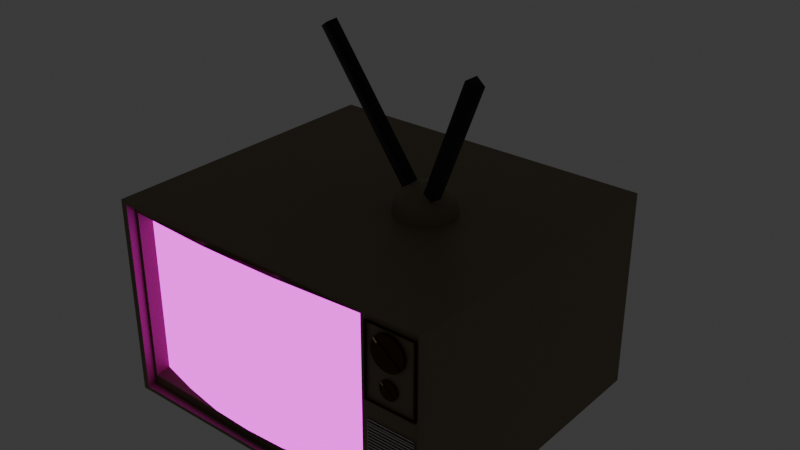 # Source: Tv.blend  (saved by Blender 5.1.30; exported with 4.5.12 LTS)
import bpy
from mathutils import Matrix  # noqa: F401  (used for matrix-valued properties, if any)

bpy.ops.wm.read_factory_settings(use_empty=True)
scene = bpy.context.scene
scene.name = 'Scene'

# ---- collections
col_collection = bpy.data.collections.new('Collection'); scene.collection.children.link(col_collection)

# ---- images (referenced by path relative to the original .blend; pixels are not part of the script)
import os
ASSET_DIR = os.environ.get("B2B_ASSET_DIR", "")  # directory of the original .blend (textures are referenced by path, not embedded)
HERE = os.path.dirname(os.path.abspath(__file__))  # packed textures are extracted next to this script under _unpacked/

def load_image(name, relpath, width, height, colorspace="sRGB"):
    """Load a texture the original file referenced (path relative to the .blend, or extracted next to this script)."""
    p = next((c for c in (os.path.join(HERE, relpath), os.path.join(ASSET_DIR, relpath)) if relpath and os.path.exists(c)), "")
    if p:
        img = bpy.data.images.load(p, check_existing=True)
        img.name = name
    else:  # same state as the original file: an image datablock whose file is absent (Cycles renders it pink)
        img = bpy.data.images.new(name, width, height)
        img.source = "FILE"
        img.filepath = "//" + (relpath or name)
    img.colorspace_settings.name = colorspace
    return img
img_mario_demo_mp4 = load_image('Mario_demo.mp4', '', 1024, 1024, 'sRGB')
img_mario_4_3_smaller_jpg = load_image('mario_4_3_smaller.jpg', 'References/mario_4_3_smaller.jpg', 1024, 1024, 'sRGB')
img_rgb_png = load_image('RGB.png', 'Assets/Textures/RGB.png', 1024, 1024, 'sRGB')

# ---- materials (node trees are filled in below, after node groups)
mat_tv_base = bpy.data.materials.new('tv_base')
mat_material_003 = bpy.data.materials.new('Material.003')
mat_buttons = bpy.data.materials.new('buttons')
mat_tv_srccen = bpy.data.materials.new('TV_srccen')
mat_button_lighter = bpy.data.materials.new('button_lighter')
mat_metal = bpy.data.materials.new('metal')
mat_black = bpy.data.materials.new('black')

# ---- node groups
ng_smooth_by_angle = bpy.data.node_groups.new('Smooth by Angle', 'GeometryNodeTree')
_s = ng_smooth_by_angle.interface.new_socket(name='Mesh', in_out='OUTPUT', socket_type='NodeSocketGeometry')
_s = ng_smooth_by_angle.interface.new_socket(name='Mesh', in_out='INPUT', socket_type='NodeSocketGeometry')
_s = ng_smooth_by_angle.interface.new_socket(name='Angle', in_out='INPUT', socket_type='NodeSocketFloat')
_s.subtype = 'ANGLE'
_s.default_value = 0.5236
_s.min_value = 0.0
_s.max_value = 3.142
_s.description = 'Maximum face angle for smooth edges'
_s = ng_smooth_by_angle.interface.new_socket(name='Ignore Sharpness', in_out='INPUT', socket_type='NodeSocketBool')
_s.force_non_field = True
ng_smooth_by_angle.is_modifier = True
_N = ng_smooth_by_angle.nodes; _L = ng_smooth_by_angle.links
n0 = _N.new('GeometryNodeSetShadeSmooth'); n0.name = 'Set Shade Smooth'; n0.location = (120, -80)
n0.domain = 'EDGE'
n1 = _N.new('GeometryNodeSetShadeSmooth'); n1.name = 'Set Shade Smooth.001'; n1.location = (300, -80)
n2 = _N.new('NodeGroupOutput'); n2.name = 'Group Output'; n2.location = (480, -80)
n3 = _N.new('GeometryNodeInputMeshEdgeAngle'); n3.name = 'Edge Angle'; n3.location = (-440, -240)
n4 = _N.new('NodeGroupInput'); n4.name = 'Group Input'; n4.location = (-80, -80)
n5 = _N.new('GeometryNodeInputEdgeSmooth'); n5.name = 'Is Edge Smooth'; n5.location = (-260, -120)
n6 = _N.new('GeometryNodeInputShadeSmooth'); n6.name = 'Is Shade Smooth'; n6.location = (-440, -397)
n7 = _N.new('FunctionNodeCompare'); n7.name = 'Compare'; n7.location = (-260, -260)
n7.operation = 'LESS_EQUAL'
n7.inputs[6].default_value = (0.0, 0.0, 0.0, 0.0)
n7.inputs[7].default_value = (0.0, 0.0, 0.0, 0.0)
n8 = _N.new('FunctionNodeBooleanMath'); n8.name = 'Boolean Math.001'; n8.location = (-80, -260)
n9 = _N.new('NodeGroupInput'); n9.name = 'Group Input.001'; n9.location = (-440, -329)
n10 = _N.new('NodeGroupInput'); n10.name = 'Group Input.002'; n10.location = (-259, -189)
n11 = _N.new('FunctionNodeBooleanMath'); n11.name = 'Boolean Math'; n11.location = (-80, -149)
n11.operation = 'OR'
n12 = _N.new('FunctionNodeBooleanMath'); n12.name = 'Boolean Math.002'; n12.location = (-260, -380)
n12.operation = 'OR'
n13 = _N.new('NodeGroupInput'); n13.name = 'Group Input.003'; n13.location = (-440, -460)
_L.new(n3.outputs[0], n7.inputs[0])
_L.new(n1.outputs[0], n2.inputs[0])
_L.new(n9.outputs[1], n7.inputs[1])
_L.new(n7.outputs[0], n8.inputs[0])
_L.new(n4.outputs[0], n0.inputs[0])
_L.new(n0.outputs[0], n1.inputs[0])
_L.new(n8.outputs[0], n0.inputs[2])
_L.new(n10.outputs[2], n11.inputs[1])
_L.new(n5.outputs[0], n11.inputs[0])
_L.new(n11.outputs[0], n0.inputs[1])
_L.new(n13.outputs[2], n12.inputs[1])
_L.new(n6.outputs[0], n12.inputs[0])
_L.new(n12.outputs[0], n8.inputs[1])
n2.is_active_output = True

# ---- material node trees
mat_tv_base.use_nodes = True; mat_tv_base.node_tree.nodes.clear()
_N = mat_tv_base.node_tree.nodes; _L = mat_tv_base.node_tree.links
n0 = _N.new('ShaderNodeBsdfPrincipled'); n0.name = 'Principled BSDF'; n0.location = (-200, 100)
n0.inputs[0].default_value = (0.1969, 0.1542, 0.091, 1.0)
n1 = _N.new('ShaderNodeOutputMaterial'); n1.name = 'Material Output'; n1.location = (200, 100)
_L.new(n0.outputs[0], n1.inputs[0])
n1.is_active_output = True
mat_material_003.use_nodes = True; mat_material_003.node_tree.nodes.clear()
_N = mat_material_003.node_tree.nodes; _L = mat_material_003.node_tree.links
n0 = _N.new('ShaderNodeBsdfPrincipled'); n0.name = 'Principled BSDF'; n0.location = (-200, 100)
n0.inputs[0].default_value = (0.06427, 0.06263, 0.06594, 1.0)
n1 = _N.new('ShaderNodeOutputMaterial'); n1.name = 'Material Output'; n1.location = (200, 100)
_L.new(n0.outputs[0], n1.inputs[0])
n1.is_active_output = True
mat_buttons.use_nodes = True; mat_buttons.node_tree.nodes.clear()
_N = mat_buttons.node_tree.nodes; _L = mat_buttons.node_tree.links
n0 = _N.new('ShaderNodeBsdfPrincipled'); n0.name = 'Principled BSDF'; n0.location = (-200, 100)
n0.inputs[0].default_value = (0.06301, 0.02843, 0.001518, 1.0)
n0.inputs[2].default_value = 1.0
n1 = _N.new('ShaderNodeOutputMaterial'); n1.name = 'Material Output'; n1.location = (200, 100)
_L.new(n0.outputs[0], n1.inputs[0])
n1.is_active_output = True
mat_tv_srccen.use_nodes = True; mat_tv_srccen.node_tree.nodes.clear()
_N = mat_tv_srccen.node_tree.nodes; _L = mat_tv_srccen.node_tree.links
n0 = _N.new('ShaderNodeOutputMaterial'); n0.name = 'Material Output'; n0.location = (1233, -50)
n1 = _N.new('ShaderNodeEmission'); n1.name = 'Emission'; n1.location = (1057, -102)
n1.inputs[1].default_value = 2.05
n2 = _N.new('ShaderNodeTexImage'); n2.name = 'Image Texture'; n2.location = (-19, 171)
n2.image = img_mario_demo_mp4
n3 = _N.new('ShaderNodeMapping'); n3.name = 'Mapping'; n3.location = (-263, 116)
n3.inputs[1].default_value = (-0.54, 0.06, 0.0)
n3.inputs[2].default_value = (0.0, 0.0, 1.571)
n3.inputs[3].default_value = (4.97, 4.54, 1.0)
n4 = _N.new('ShaderNodeTexCoord'); n4.name = 'Texture Coordinate'; n4.location = (-466, 103)
n5 = _N.new('ShaderNodeTexImage'); n5.name = 'Image Texture.001'; n5.location = (1023, 985)
n5.image = img_mario_4_3_smaller_jpg
n6 = _N.new('ShaderNodeTexImage'); n6.name = 'Image Texture.002'; n6.location = (1, -306)
n6.image = img_rgb_png
n7 = _N.new('ShaderNodeSeparateColor'); n7.name = 'Separate Color'; n7.location = (350, 98)
n8 = _N.new('ShaderNodeSeparateColor'); n8.name = 'Separate Color.001'; n8.location = (325, -310)
n9 = _N.new('ShaderNodeMath'); n9.name = 'Math'; n9.location = (581, 42)
n9.operation = 'MULTIPLY'
n10 = _N.new('ShaderNodeMath'); n10.name = 'Math.001'; n10.location = (578, -130)
n10.operation = 'MULTIPLY'
n11 = _N.new('ShaderNodeMath'); n11.name = 'Math.002'; n11.location = (588, -305)
n11.operation = 'MULTIPLY'
n12 = _N.new('ShaderNodeCombineColor'); n12.name = 'Combine Color'; n12.location = (802, -77)
n13 = _N.new('ShaderNodeMapping'); n13.name = 'Mapping.001'; n13.location = (-271, -300)
n13.inputs[1].default_value = (-0.25, 0.59, 0.0)
n13.inputs[2].default_value = (0.0, 0.0, 1.571)
n13.inputs[3].default_value = (1200.0, 500.0, 1.0)
n14 = _N.new('ShaderNodeTexCoord'); n14.name = 'Texture Coordinate.001'; n14.location = (-474, -313)
_L.new(n1.outputs[0], n0.inputs[0])
_L.new(n4.outputs[2], n3.inputs[0])
_L.new(n3.outputs[0], n2.inputs[0])
_L.new(n2.outputs[0], n7.inputs[0])
_L.new(n6.outputs[0], n8.inputs[0])
_L.new(n7.outputs[0], n9.inputs[0])
_L.new(n8.outputs[0], n9.inputs[1])
_L.new(n7.outputs[1], n10.inputs[0])
_L.new(n8.outputs[1], n10.inputs[1])
_L.new(n7.outputs[2], n11.inputs[0])
_L.new(n8.outputs[2], n11.inputs[1])
_L.new(n12.outputs[0], n1.inputs[0])
_L.new(n9.outputs[0], n12.inputs[0])
_L.new(n10.outputs[0], n12.inputs[1])
_L.new(n11.outputs[0], n12.inputs[2])
_L.new(n14.outputs[2], n13.inputs[0])
_L.new(n13.outputs[0], n6.inputs[0])
n0.is_active_output = True
mat_button_lighter.use_nodes = True; mat_button_lighter.node_tree.nodes.clear()
_N = mat_button_lighter.node_tree.nodes; _L = mat_button_lighter.node_tree.links
n0 = _N.new('ShaderNodeBsdfPrincipled'); n0.name = 'Principled BSDF'; n0.location = (-200, 100)
n0.inputs[0].default_value = (0.9032, 0.6698, 0.3553, 1.0)
n0.inputs[2].default_value = 1.0
n1 = _N.new('ShaderNodeOutputMaterial'); n1.name = 'Material Output'; n1.location = (200, 100)
_L.new(n0.outputs[0], n1.inputs[0])
n1.is_active_output = True
mat_metal.use_nodes = True; mat_metal.node_tree.nodes.clear()
_N = mat_metal.node_tree.nodes; _L = mat_metal.node_tree.links
n0 = _N.new('ShaderNodeBsdfPrincipled'); n0.name = 'Principled BSDF'; n0.location = (-200, 100)
n1 = _N.new('ShaderNodeOutputMaterial'); n1.name = 'Material Output'; n1.location = (200, 100)
_L.new(n0.outputs[0], n1.inputs[0])
n1.is_active_output = True
mat_black.use_nodes = True; mat_black.node_tree.nodes.clear()
_N = mat_black.node_tree.nodes; _L = mat_black.node_tree.links
n0 = _N.new('ShaderNodeBsdfPrincipled'); n0.name = 'Principled BSDF'; n0.location = (-200, 100)
n0.inputs[0].default_value = (0.0, 0.0, 0.0, 1.0)
n1 = _N.new('ShaderNodeOutputMaterial'); n1.name = 'Material Output'; n1.location = (200, 100)
_L.new(n0.outputs[0], n1.inputs[0])
n1.is_active_output = True

# ---- world
world_world = bpy.data.worlds.new('World'); scene.world = world_world
world_world.use_nodes = True; world_world.node_tree.nodes.clear()
_N = world_world.node_tree.nodes; _L = world_world.node_tree.links
n0 = _N.new('ShaderNodeOutputWorld'); n0.name = 'World Output'; n0.location = (200, 100)
n1 = _N.new('ShaderNodeBackground'); n1.name = 'Background'; n1.location = (-200, 100)
n1.inputs[0].default_value = (0.05088, 0.05088, 0.05088, 1.0)
_L.new(n1.outputs[0], n0.inputs[0])
n0.is_active_output = True
world_world.color = (0.05088, 0.05088, 0.05088)
world_world.sun_shadow_jitter_overblur = 0.0

# ---- meshes
me_cube_001 = bpy.data.meshes.new('Cube.001')
me_cube_001.from_pydata([(-0.9628, -1.0, -0.9628), (-0.9628, -1.0, 0.9628), (-0.8682, 0.8682, -1.0), (-0.7413, 1.0, 0.7413), (0.9628, -1.0, -0.9628), (0.9628, -1.0, 0.9628), (0.8682, 0.8682, -1.0), (0.7413, 1.0, 0.7413), (-0.8682, -0.8682, -1.0), (-1.0, -1.0, 1.0), (1.0, -1.0, 1.0), (0.8682, -0.8682, -1.0), (-0.945, -0.9412, -0.8629), (-0.945, -0.9412, 0.8629), (0.592, -0.9412, 0.8629), (0.592, -0.9412, -0.8629), (-0.9628, -0.9412, -0.9628), (-0.9628, -0.9412, 0.9628), (0.9628, -0.9412, 0.9628), (0.9628, -0.9412, -0.9628), (-0.9319, -0.8515, -0.8283), (-0.9319, -0.8515, 0.7939), (0.5542, -0.8515, 0.7939), (0.5542, -0.8515, -0.8283), (0.6211, -0.9532, 0.8383), (0.9138, -0.9532, 0.8383), (0.9138, -0.9532, 0.1132), (0.6169, -0.9532, 0.1132), (0.9051, -0.9532, 0.1218), (0.6256, -0.9532, 0.1218), (0.9051, -0.9532, 0.8297), (0.6297, -0.9532, 0.8297), (0.9051, -0.9571, 0.1218), (0.6256, -0.9571, 0.1218), (0.9051, -0.9571, 0.8297), (0.6297, -0.9571, 0.8297), (0.9138, -0.9571, 0.1132), (0.6169, -0.9571, 0.1132), (0.9138, -0.9571, 0.8383), (0.6211, -0.9571, 0.8383), (0.9051, -0.9434, 0.1218), (0.6256, -0.9434, 0.1218), (0.9051, -0.9434, 0.8297), (0.6297, -0.9434, 0.8297), (0.9138, -0.9434, 0.1132), (0.6169, -0.9434, 0.1132), (0.9138, -0.9434, 0.8383), (0.6211, -0.9434, 0.8383), (-0.7413, 1.0, -0.7413), (-1.0, -1.0, -1.0), (0.7413, 1.0, -0.7413), (1.0, -1.0, -1.0), (-0.8682, 0.8682, -1.017), (-0.5693, 0.5693, -1.316), (-0.858, 0.858, -1.095), (-0.7188, 0.7188, -1.276), (-0.6467, 0.6467, -1.306), (-0.5693, -0.5693, -1.316), (-0.8682, -0.8682, -1.017), (-0.6467, -0.6467, -1.306), (-0.7188, -0.7188, -1.276), (-0.858, -0.858, -1.095), (0.8682, 0.8682, -1.017), (0.5693, 0.5693, -1.316), (0.858, 0.858, -1.095), (0.7188, 0.7188, -1.276), (0.6467, 0.6467, -1.306), (0.8682, -0.8682, -1.017), (0.5693, -0.5693, -1.316), (0.858, -0.858, -1.095), (0.7188, -0.7188, -1.276), (0.6467, -0.6467, -1.306), (-1.0, 1.0, 1.0), (-1.0, 1.0, -1.0), (1.0, 1.0, -1.0), (1.0, 1.0, 1.0), (-0.7413, 0.9946, 0.7413), (-0.3838, 1.352, 0.3838), (-0.7291, 1.087, 0.7291), (-0.6934, 1.173, 0.6934), (-0.6366, 1.247, 0.6366), (-0.5626, 1.304, 0.5626), (-0.4763, 1.34, 0.4763), (-0.3838, 1.352, -0.3838), (-0.7413, 0.9946, -0.7413), (-0.4763, 1.34, -0.4763), (-0.5626, 1.304, -0.5626), (-0.6366, 1.247, -0.6366), (-0.6934, 1.173, -0.6934), (-0.7291, 1.087, -0.7291), (0.3838, 1.352, -0.3838), (0.7413, 0.9946, -0.7413), (0.4763, 1.34, -0.4763), (0.5626, 1.304, -0.5626), (0.6366, 1.247, -0.6366), (0.6934, 1.173, -0.6934), (0.7291, 1.087, -0.7291), (0.7413, 0.9946, 0.7413), (0.3838, 1.352, 0.3838), (0.7291, 1.087, 0.7291), (0.6934, 1.173, 0.6934), (0.6366, 1.247, 0.6366), (0.5626, 1.304, 0.5626), (0.4763, 1.34, 0.4763), (-0.9319, -0.8515, 0.0), (0.5542, -0.8515, 0.0), (-0.1889, -0.9674, -0.8521), (-0.1889, -0.9674, 0.8529), (-0.1889, -0.9674, 0.0), (-0.4365, -0.9594, 0.8451), (-0.6842, -0.9161, 0.8313), (-0.6842, -0.9161, -0.8372), (-0.4365, -0.9594, -0.8465), (-0.4365, -0.9594, 0.0), (-0.6842, -0.9161, 0.0), (0.05881, -0.9594, -0.8465), (0.3065, -0.9161, -0.8372), (0.3065, -0.9161, 0.8313), (0.05881, -0.9594, 0.8451), (0.3065, -0.9161, 0.0), (0.05881, -0.9594, 0.0)], [], [(49, 9, 72, 73), (74, 75, 10, 51), (5, 1, 17, 18), (75, 72, 9, 10), (0, 1, 9, 49), (5, 4, 51, 10), (4, 0, 49, 51), (1, 5, 10, 9), (12, 15, 23, 116, 115, 106, 112, 111, 20), (4, 5, 18, 19), (0, 4, 19, 16), (1, 0, 16, 17), (12, 13, 17, 16), (14, 15, 19, 18), (15, 12, 16, 19), (13, 14, 18, 17), (114, 110, 21, 104), (13, 12, 20, 104, 21), (14, 13, 21, 110, 109, 107, 118, 117, 22), (15, 14, 22, 105, 23), (29, 28, 40, 41), (30, 31, 43, 42), (26, 27, 45, 44), (24, 25, 46, 47), (32, 33, 37, 36), (34, 32, 36, 38), (35, 34, 38, 39), (33, 35, 39, 37), (24, 27, 37, 39), (26, 25, 38, 36), (29, 31, 35, 33), (30, 28, 32, 34), (25, 24, 39, 38), (27, 26, 36, 37), (31, 30, 34, 35), (28, 29, 33, 32), (40, 44, 45, 41), (42, 46, 44, 40), (43, 47, 46, 42), (41, 45, 47, 43), (27, 24, 47, 45), (25, 26, 44, 46), (31, 29, 41, 43), (28, 30, 42, 40), (2, 8, 49, 73), (6, 2, 73, 74), (11, 6, 74, 51), (8, 11, 51, 49), (53, 57, 59, 56), (56, 59, 60, 55), (54, 61, 58, 52), (63, 53, 56, 66), (66, 56, 55, 65), (64, 54, 52, 62), (68, 63, 66, 71), (71, 66, 65, 70), (61, 54, 55, 60), (69, 64, 62, 67), (57, 68, 71, 59), (59, 71, 70, 60), (64, 69, 70, 65), (69, 61, 60, 70), (54, 64, 65, 55), (61, 69, 67, 58), (8, 2, 52, 58), (53, 63, 68, 57), (2, 6, 62, 52), (11, 8, 58, 67), (6, 11, 67, 62), (3, 48, 73, 72), (48, 50, 74, 73), (7, 3, 72, 75), (50, 7, 75, 74), (77, 83, 85, 82), (82, 85, 86, 81), (81, 86, 87, 80), (80, 87, 88, 79), (79, 88, 89, 78), (78, 89, 84, 76), (91, 84, 89, 96), (96, 89, 88, 95), (95, 88, 87, 94), (94, 87, 86, 93), (93, 86, 85, 92), (92, 85, 83, 90), (76, 97, 99, 78), (78, 99, 100, 79), (79, 100, 101, 80), (80, 101, 102, 81), (81, 102, 103, 82), (82, 103, 98, 77), (97, 91, 96, 99), (99, 96, 95, 100), (100, 95, 94, 101), (101, 94, 93, 102), (102, 93, 92, 103), (103, 92, 90, 98), (48, 3, 76, 84), (83, 77, 98, 90), (3, 7, 97, 76), (50, 48, 84, 91), (7, 50, 91, 97), (111, 114, 104, 20), (115, 120, 108, 106), (120, 118, 107, 108), (106, 108, 113, 112), (112, 113, 114, 111), (108, 107, 109, 113), (113, 109, 110, 114), (105, 22, 117, 119), (119, 117, 118, 120), (23, 105, 119, 116), (116, 119, 120, 115)])
me_cube_001.polygons.foreach_set('use_smooth', [True] * 113)
me_cube_001.polygons.foreach_set('material_index', [0, 0, 0, 0, 0, 0, 0, 0, 0, 0, 0, 0, 0, 0, 0, 0, 3, 0, 0, 0, 2, 2, 2, 2, 2, 2, 2, 2, 2, 2, 2, 2, 2, 2, 2, 2, 2, 2, 2, 2, 2, 2, 2, 2, 0, 0, 0, 0, 1, 1, 1, 1, 1, 1, 1, 1, 1, 1, 1, 1, 1, 1, 1, 1, 1, 1, 1, 1, 1, 0, 0, 0, 0, 0, 0, 0, 0, 0, 0, 0, 0, 0, 0, 0, 0, 0, 0, 0, 0, 0, 0, 0, 0, 0, 0, 0, 0, 0, 0, 0, 0, 0, 3, 3, 3, 3, 3, 3, 3, 3, 3, 3, 3])
_uv = me_cube_001.uv_layers.new(name='UVMap')
_uv.uv.foreach_set('vector', [0.375, 0.0, 0.625, 0.0, 0.625, 0.25, 0.375, 0.25, 0.375, 0.5, 0.625, 0.5, 0.625, 0.75, 0.375, 0.75, 0.6203, 0.7547, 0.6203, 0.9953, 0.6203, 0.9953, 0.6203, 0.7547, 0.625, 0.5, 0.875, 0.5, 0.875, 0.75, 0.625, 0.75, 0.3797, 0.9953, 0.6203, 0.9953, 0.625, 1.0, 0.375, 1.0, 0.6203, 0.7547, 0.3797, 0.7547, 0.375, 0.75, 0.625, 0.75, 0.3797, 0.7547, 0.3797, 0.9953, 0.375, 1.0, 0.375, 0.75, 0.6203, 0.9953, 0.6203, 0.7547, 0.625, 0.75, 0.625, 1.0, 0.3921, 0.9829, 0.3921, 0.7671, 0.3921, 0.7671, 0.3921, 0.8031, 0.3921, 0.839, 0.3921, 0.875, 0.3921, 0.911, 0.3921, 0.9469, 0.3921, 0.9829, 0.3797, 0.7547, 0.6203, 0.7547, 0.6203, 0.7547, 0.3797, 0.7547, 0.3797, 0.9953, 0.3797, 0.7547, 0.3797, 0.7547, 0.3797, 0.9953, 0.6203, 0.9953, 0.3797, 0.9953, 0.3797, 0.9953, 0.6203, 0.9953, 0.3921, 0.9829, 0.6079, 0.9829, 0.6203, 0.9953, 0.3797, 0.9953, 0.6079, 0.7671, 0.3921, 0.7671, 0.3797, 0.7547, 0.6203, 0.7547, 0.3921, 0.7671, 0.3921, 0.9829, 0.3797, 0.9953, 0.3797, 0.7547, 0.6079, 0.9829, 0.6079, 0.7671, 0.6203, 0.7547, 0.6203, 0.9953, 0.5, 0.9469, 0.6079, 0.9469, 0.6079, 0.9829, 0.5, 0.9829, 0.6079, 0.9829, 0.3921, 0.9829, 0.3921, 0.9829, 0.5, 0.9829, 0.6079, 0.9829, 0.6079, 0.7671, 0.6079, 0.9829, 0.6079, 0.9829, 0.6079, 0.9469, 0.6079, 0.911, 0.6079, 0.875, 0.6079, 0.839, 0.6079, 0.8031, 0.6079, 0.7671, 0.3921, 0.7671, 0.6079, 0.7671, 0.6079, 0.7671, 0.5, 0.7671, 0.3921, 0.7671, 0.0, 0.0, 0.0, 0.0, 0.0, 0.0, 0.0, 0.0, 0.0, 0.0, 0.0, 0.0, 0.0, 0.0, 0.0, 0.0, 0.0, 0.0, 0.0, 0.0, 0.0, 0.0, 0.0, 0.0, 0.0, 0.0, 0.0, 0.0, 0.0, 0.0, 0.0, 0.0, 0.0, 0.0, 0.0, 0.0, 0.0, 0.0, 0.0, 0.0, 0.0, 0.0, 0.0, 0.0, 0.0, 0.0, 0.0, 0.0, 0.0, 0.0, 0.0, 0.0, 0.0, 0.0, 0.0, 0.0, 0.0, 0.0, 0.0, 0.0, 0.0, 0.0, 0.0, 0.0, 0.0, 0.0, 0.0, 0.0, 0.0, 0.0, 0.0, 0.0, 0.0, 0.0, 0.0, 0.0, 0.0, 0.0, 0.0, 0.0, 0.0, 0.0, 0.0, 0.0, 0.0, 0.0, 0.0, 0.0, 0.0, 0.0, 0.0, 0.0, 0.0, 0.0, 0.0, 0.0, 0.0, 0.0, 0.0, 0.0, 0.0, 0.0, 0.0, 0.0, 0.0, 0.0, 0.0, 0.0, 0.0, 0.0, 0.0, 0.0, 0.0, 0.0, 0.0, 0.0, 0.0, 0.0, 0.0, 0.0, 0.0, 0.0, 0.0, 0.0, 0.0, 0.0, 0.0, 0.0, 0.0, 0.0, 0.0, 0.0, 0.0, 0.0, 0.0, 0.0, 0.0, 0.0, 0.0, 0.0, 0.0, 0.0, 0.0, 0.0, 0.0, 0.0, 0.0, 0.0, 0.0, 0.0, 0.0, 0.0, 0.0, 0.0, 0.0, 0.0, 0.0, 0.0, 0.0, 0.0, 0.0, 0.0, 0.0, 0.0, 0.0, 0.0, 0.0, 0.0, 0.0, 0.0, 0.0, 0.0, 0.0, 0.0, 0.0, 0.0, 0.0, 0.0, 0.0, 0.0, 0.0, 0.0, 0.0, 0.0, 0.0, 0.0, 0.0, 0.0, 0.0, 0.0, 0.0, 0.0, 0.1367, 0.5117, 0.1367, 0.7383, 0.125, 0.75, 0.125, 0.5, 0.3633, 0.5117, 0.1367, 0.5117, 0.125, 0.5, 0.375, 0.5, 0.3633, 0.7383, 0.3633, 0.5117, 0.375, 0.5, 0.375, 0.75, 0.1367, 0.7383, 0.3633, 0.7383, 0.375, 0.75, 0.125, 0.75, 0.1757, 0.5507, 0.1757, 0.6993, 0.1656, 0.7094, 0.1656, 0.5406, 0.1656, 0.5406, 0.1656, 0.7094, 0.1562, 0.7188, 0.1562, 0.5312, 0.1373, 0.5123, 0.1373, 0.7377, 0.1367, 0.7383, 0.1367, 0.5117, 0.3243, 0.5507, 0.1757, 0.5507, 0.1656, 0.5406, 0.3344, 0.5406, 0.3344, 0.5406, 0.1656, 0.5406, 0.1562, 0.5312, 0.3438, 0.5312, 0.3627, 0.5123, 0.1373, 0.5123, 0.1367, 0.5117, 0.3633, 0.5117, 0.3243, 0.6993, 0.3243, 0.5507, 0.3344, 0.5406, 0.3344, 0.7094, 0.3344, 0.7094, 0.3344, 0.5406, 0.3438, 0.5312, 0.3438, 0.7188, 0.1373, 0.7377, 0.1373, 0.5123, 0.1562, 0.5312, 0.1562, 0.7188, 0.3627, 0.7377, 0.3627, 0.5123, 0.3633, 0.5117, 0.3633, 0.7383, 0.1757, 0.6993, 0.3243, 0.6993, 0.3344, 0.7094, 0.1656, 0.7094, 0.1656, 0.7094, 0.3344, 0.7094, 0.3438, 0.7188, 0.1562, 0.7188, 0.3627, 0.5123, 0.3627, 0.7377, 0.3438, 0.7188, 0.3438, 0.5312, 0.3627, 0.7377, 0.1373, 0.7377, 0.1562, 0.7188, 0.3438, 0.7188, 0.1373, 0.5123, 0.3627, 0.5123, 0.3438, 0.5312, 0.1562, 0.5312, 0.1373, 0.7377, 0.3627, 0.7377, 0.3633, 0.7383, 0.1367, 0.7383, 0.1367, 0.7383, 0.1367, 0.5117, 0.1367, 0.5117, 0.1367, 0.7383, 0.1757, 0.5507, 0.3243, 0.5507, 0.3243, 0.6993, 0.1757, 0.6993, 0.1367, 0.5117, 0.3633, 0.5117, 0.3633, 0.5117, 0.1367, 0.5117, 0.3633, 0.7383, 0.1367, 0.7383, 0.1367, 0.7383, 0.3633, 0.7383, 0.3633, 0.5117, 0.3633, 0.7383, 0.3633, 0.7383, 0.3633, 0.5117, 0.5927, 0.2823, 0.4073, 0.2823, 0.375, 0.25, 0.625, 0.25, 0.4073, 0.2823, 0.4073, 0.4677, 0.375, 0.5, 0.375, 0.25, 0.5927, 0.4677, 0.5927, 0.2823, 0.625, 0.25, 0.625, 0.5, 0.4073, 0.4677, 0.5927, 0.4677, 0.625, 0.5, 0.375, 0.5, 0.548, 0.327, 0.452, 0.327, 0.4405, 0.3155, 0.5595, 0.3155, 0.5595, 0.3155, 0.4405, 0.3155, 0.4297, 0.3047, 0.5703, 0.3047, 0.5703, 0.3047, 0.4297, 0.3047, 0.4139, 0.2889, 0.5861, 0.2889, 0.5861, 0.2889, 0.4139, 0.2889, 0.4103, 0.2853, 0.5897, 0.2853, 0.5897, 0.2853, 0.4103, 0.2853, 0.4081, 0.2831, 0.5919, 0.2831, 0.5919, 0.2831, 0.4081, 0.2831, 0.4073, 0.2823, 0.5927, 0.2823, 0.4073, 0.4677, 0.4073, 0.2823, 0.4081, 0.2831, 0.4081, 0.4669, 0.4081, 0.4669, 0.4081, 0.2831, 0.4103, 0.2853, 0.4103, 0.4647, 0.4103, 0.4647, 0.4103, 0.2853, 0.4139, 0.2889, 0.4139, 0.4611, 0.4139, 0.4611, 0.4139, 0.2889, 0.4297, 0.3047, 0.4297, 0.4453, 0.4297, 0.4453, 0.4297, 0.3047, 0.4405, 0.3155, 0.4405, 0.4345, 0.4405, 0.4345, 0.4405, 0.3155, 0.452, 0.327, 0.452, 0.423, 0.5927, 0.2823, 0.5927, 0.4677, 0.5919, 0.4669, 0.5919, 0.2831, 0.5919, 0.2831, 0.5919, 0.4669, 0.5897, 0.4647, 0.5897, 0.2853, 0.5897, 0.2853, 0.5897, 0.4647, 0.5861, 0.4611, 0.5861, 0.2889, 0.5861, 0.2889, 0.5861, 0.4611, 0.5703, 0.4453, 0.5703, 0.3047, 0.5703, 0.3047, 0.5703, 0.4453, 0.5595, 0.4345, 0.5595, 0.3155, 0.5595, 0.3155, 0.5595, 0.4345, 0.548, 0.423, 0.548, 0.327, 0.5927, 0.4677, 0.4073, 0.4677, 0.4081, 0.4669, 0.5919, 0.4669, 0.5919, 0.4669, 0.4081, 0.4669, 0.4103, 0.4647, 0.5897, 0.4647, 0.5897, 0.4647, 0.4103, 0.4647, 0.4139, 0.4611, 0.5861, 0.4611, 0.5861, 0.4611, 0.4139, 0.4611, 0.4297, 0.4453, 0.5703, 0.4453, 0.5703, 0.4453, 0.4297, 0.4453, 0.4405, 0.4345, 0.5595, 0.4345, 0.5595, 0.4345, 0.4405, 0.4345, 0.452, 0.423, 0.548, 0.423, 0.4073, 0.2823, 0.5927, 0.2823, 0.5927, 0.2823, 0.4073, 0.2823, 0.452, 0.327, 0.548, 0.327, 0.548, 0.423, 0.452, 0.423, 0.5927, 0.2823, 0.5927, 0.4677, 0.5927, 0.4677, 0.5927, 0.2823, 0.4073, 0.4677, 0.4073, 0.2823, 0.4073, 0.2823, 0.4073, 0.4677, 0.5927, 0.4677, 0.4073, 0.4677, 0.4073, 0.4677, 0.5927, 0.4677, 0.3921, 0.9469, 0.5, 0.9469, 0.5, 0.9829, 0.3921, 0.9829, 0.3921, 0.839, 0.5, 0.839, 0.5, 0.875, 0.3921, 0.875, 0.5, 0.839, 0.6079, 0.839, 0.6079, 0.875, 0.5, 0.875, 0.3921, 0.875, 0.5, 0.875, 0.5, 0.911, 0.3921, 0.911, 0.3921, 0.911, 0.5, 0.911, 0.5, 0.9469, 0.3921, 0.9469, 0.5, 0.875, 0.6079, 0.875, 0.6079, 0.911, 0.5, 0.911, 0.5, 0.911, 0.6079, 0.911, 0.6079, 0.9469, 0.5, 0.9469, 0.5, 0.7671, 0.6079, 0.7671, 0.6079, 0.8031, 0.5, 0.8031, 0.5, 0.8031, 0.6079, 0.8031, 0.6079, 0.839, 0.5, 0.839, 0.3921, 0.7671, 0.5, 0.7671, 0.5, 0.8031, 0.3921, 0.8031, 0.3921, 0.8031, 0.5, 0.8031, 0.5, 0.839, 0.3921, 0.839])
me_cube_001.materials.append(mat_tv_base)
me_cube_001.materials.append(mat_material_003)
me_cube_001.materials.append(mat_buttons)
me_cube_001.materials.append(mat_tv_srccen)
me_cube_001.update()
me_circle = bpy.data.meshes.new('Circle')
me_circle.from_pydata([(0.0, 1.0, 0.0), (-0.1951, 0.9808, 0.0), (-0.3827, 0.9239, 0.0), (-0.5556, 0.8315, 0.0), (-0.7071, 0.7071, 0.0), (-0.8315, 0.5556, 0.0), (-0.9239, 0.3827, 0.0), (-0.9808, 0.1951, 0.0), (-1.0, 0.0, 0.0), (-0.9808, -0.1951, 0.0), (-0.9239, -0.3827, 0.0), (-0.8315, -0.5556, 0.0), (-0.7071, -0.7071, 0.0), (-0.5556, -0.8315, 0.0), (-0.3827, -0.9239, 0.0), (-0.1951, -0.9808, 0.0), (0.0, -1.0, 0.0), (0.1951, -0.9808, 0.0), (0.3827, -0.9239, 0.0), (0.5556, -0.8315, 0.0), (0.7071, -0.7071, 0.0), (0.8315, -0.5556, 0.0), (0.9239, -0.3827, 0.0), (0.9808, -0.1951, 0.0), (1.0, 0.0, 0.0), (0.9808, 0.1951, 0.0), (0.9239, 0.3827, 0.0), (0.8315, 0.5556, 0.0), (0.7071, 0.7071, 0.0), (0.5556, 0.8315, 0.0), (0.3827, 0.9239, 0.0), (0.1951, 0.9808, 0.0), (-0.1951, 0.9808, 0.1618), (0.0, 1.0, 0.1618), (-0.3827, 0.9239, 0.1618), (-0.5556, 0.8315, 0.1618), (-0.7071, 0.7071, 0.1618), (-0.8315, 0.5556, 0.1618), (-0.9239, 0.3827, 0.1618), (-0.9808, 0.1951, 0.1618), (-1.0, -4.441e-16, 0.1618), (-0.9808, -0.1951, 0.1618), (-0.9239, -0.3827, 0.1618), (-0.8315, -0.5556, 0.1618), (-0.7071, -0.7071, 0.1618), (-0.5556, -0.8315, 0.1618), (-0.3827, -0.9239, 0.1618), (-0.1951, -0.9808, 0.1618), (0.0, -1.0, 0.1618), (0.1951, -0.9808, 0.1618), (0.3827, -0.9239, 0.1618), (0.5556, -0.8315, 0.1618), (0.7071, -0.7071, 0.1618), (0.8315, -0.5556, 0.1618), (0.9239, -0.3827, 0.1618), (0.9808, -0.1951, 0.1618), (1.0, -4.441e-16, 0.1618), (0.9808, 0.1951, 0.1618), (0.9239, 0.3827, 0.1618), (0.8315, 0.5556, 0.1618), (0.7071, 0.7071, 0.1618), (0.5556, 0.8315, 0.1618), (0.3827, 0.9239, 0.1618), (0.1951, 0.9808, 0.1618), (-0.6625, 0.6129, 0.2382), (-0.7071, 0.7071, 0.1922), (-0.6657, 0.6453, 0.232), (-0.6778, 0.6741, 0.2152), (-0.8315, 0.5556, 0.1922), (-0.7284, 0.5326, 0.2382), (-0.7944, 0.5321, 0.2152), (-0.7608, 0.5294, 0.232), (0.7007, -0.6423, 0.2382), (0.7071, -0.7071, 0.1922), (0.7039, -0.6747, 0.232), (0.7063, -0.6984, 0.2152), (0.8315, -0.5556, 0.1922), (0.7667, -0.562, 0.2382), (0.8228, -0.5564, 0.2152), (0.7991, -0.5588, 0.232), (-0.6613, 0.4159, 0.1618), (-0.537, 0.5675, 0.1618), (-0.6613, 0.4159, 0.1922), (-0.6284, 0.396, 0.2152), (-0.5989, 0.3962, 0.232), (-0.5704, 0.4026, 0.2382), (-0.5044, 0.483, 0.2382), (-0.5037, 0.5122, 0.232), (-0.5119, 0.538, 0.2152), (-0.537, 0.5675, 0.1922), (-0.7068, 0.6369, 0.2173), (-0.7609, 0.5746, 0.2151), (-0.6803, 0.6275, 0.232), (-0.7467, 0.5466, 0.232), (-0.747, 0.6585, 0.1922), (-0.7879, 0.6087, 0.1922)], [], [(1, 0, 31, 30, 29, 28, 27, 26, 25, 24, 23, 22, 21, 20, 19, 18, 17, 16, 15, 14, 13, 12, 11, 10, 9, 8, 7, 6, 5, 4, 3, 2), (32, 34, 35, 36, 37, 38, 39, 40, 41, 42, 43, 44, 45, 46, 47, 48, 49, 50, 51, 52, 53, 54, 55, 56, 57, 58, 59, 60, 61, 62, 63, 33), (20, 21, 53, 52), (7, 8, 40, 39), (21, 22, 54, 53), (8, 9, 41, 40), (22, 23, 55, 54), (9, 10, 42, 41), (23, 24, 56, 55), (10, 11, 43, 42), (24, 25, 57, 56), (11, 12, 44, 43), (25, 26, 58, 57), (12, 13, 45, 44), (26, 27, 59, 58), (13, 14, 46, 45), (0, 1, 32, 33), (27, 28, 60, 59), (14, 15, 47, 46), (1, 2, 34, 32), (28, 29, 61, 60), (15, 16, 48, 47), (2, 3, 35, 34), (29, 30, 62, 61), (16, 17, 49, 48), (3, 4, 36, 35), (30, 31, 63, 62), (17, 18, 50, 49), (4, 5, 37, 36), (31, 0, 33, 63), (18, 19, 51, 50), (5, 6, 38, 37), (19, 20, 52, 51), (6, 7, 39, 38), (69, 64, 92, 93), (71, 93, 91, 70), (70, 91, 95, 68), (77, 72, 74, 79), (79, 74, 75, 78), (78, 75, 73, 76), (82, 73, 75, 83), (83, 75, 74, 84), (84, 74, 72, 85), (86, 77, 79, 87), (87, 79, 78, 88), (88, 78, 76, 89), (85, 72, 77, 86), (81, 36, 65, 89), (36, 37, 68, 95, 94, 65), (80, 52, 73, 82), (52, 53, 76, 73), (37, 80, 82, 68), (53, 81, 89, 76), (69, 85, 86, 64), (67, 88, 89, 65), (66, 87, 88, 67), (64, 86, 87, 66), (71, 84, 85, 69), (70, 83, 84, 71), (68, 82, 83, 70), (93, 71, 69), (92, 64, 66), (91, 93, 92, 90), (90, 92, 66, 67), (95, 91, 90, 94), (94, 90, 67, 65)])
me_circle.polygons.foreach_set('material_index', [0, 0, 0, 0, 0, 0, 0, 0, 0, 0, 0, 0, 0, 0, 0, 0, 0, 0, 0, 0, 0, 0, 0, 0, 0, 0, 0, 0, 0, 0, 0, 0, 0, 0, 1, 0, 0, 0, 0, 0, 0, 0, 0, 0, 0, 0, 0, 0, 0, 0, 0, 0, 0, 1, 0, 0, 0, 0, 0, 0, 0, 0, 1, 0, 1, 0])
_uv = me_circle.uv_layers.new(name='UVMap')
_uv.uv.foreach_set('vector', [0.0, 0.0, 0.0, 0.0, 0.0, 0.0, 0.0, 0.0, 0.0, 0.0, 0.0, 0.0, 0.0, 0.0, 0.0, 0.0, 0.0, 0.0, 0.0, 0.0, 0.0, 0.0, 0.0, 0.0, 0.0, 0.0, 0.0, 0.0, 0.0, 0.0, 0.0, 0.0, 0.0, 0.0, 0.0, 0.0, 0.0, 0.0, 0.0, 0.0, 0.0, 0.0, 0.0, 0.0, 0.0, 0.0, 0.0, 0.0, 0.0, 0.0, 0.0, 0.0, 0.0, 0.0, 0.0, 0.0, 0.0, 0.0, 0.0, 0.0, 0.0, 0.0, 0.0, 0.0, 0.0, 0.0, 0.0, 0.0, 0.0, 0.0, 0.0, 0.0, 0.0, 0.0, 0.0, 0.0, 0.0, 0.0, 0.0, 0.0, 0.0, 0.0, 0.0, 0.0, 0.0, 0.0, 0.0, 0.0, 0.0, 0.0, 0.0, 0.0, 0.0, 0.0, 0.0, 0.0, 0.0, 0.0, 0.0, 0.0, 0.0, 0.0, 0.0, 0.0, 0.0, 0.0, 0.0, 0.0, 0.0, 0.0, 0.0, 0.0, 0.0, 0.0, 0.0, 0.0, 0.0, 0.0, 0.0, 0.0, 0.0, 0.0, 0.0, 0.0, 0.0, 0.0, 0.0, 0.0, 0.0, 0.0, 0.0, 0.0, 0.0, 0.0, 0.0, 0.0, 0.0, 0.0, 0.0, 0.0, 0.0, 0.0, 0.0, 0.0, 0.0, 0.0, 0.0, 0.0, 0.0, 0.0, 0.0, 0.0, 0.0, 0.0, 0.0, 0.0, 0.0, 0.0, 0.0, 0.0, 0.0, 0.0, 0.0, 0.0, 0.0, 0.0, 0.0, 0.0, 0.0, 0.0, 0.0, 0.0, 0.0, 0.0, 0.0, 0.0, 0.0, 0.0, 0.0, 0.0, 0.0, 0.0, 0.0, 0.0, 0.0, 0.0, 0.0, 0.0, 0.0, 0.0, 0.0, 0.0, 0.0, 0.0, 0.0, 0.0, 0.0, 0.0, 0.0, 0.0, 0.0, 0.0, 0.0, 0.0, 0.0, 0.0, 0.0, 0.0, 0.0, 0.0, 0.0, 0.0, 0.0, 0.0, 0.0, 0.0, 0.0, 0.0, 0.0, 0.0, 0.0, 0.0, 0.0, 0.0, 0.0, 0.0, 0.0, 0.0, 0.0, 0.0, 0.0, 0.0, 0.0, 0.0, 0.0, 0.0, 0.0, 0.0, 0.0, 0.0, 0.0, 0.0, 0.0, 0.0, 0.0, 0.0, 0.0, 0.0, 0.0, 0.0, 0.0, 0.0, 0.0, 0.0, 0.0, 0.0, 0.0, 0.0, 0.0, 0.0, 0.0, 0.0, 0.0, 0.0, 0.0, 0.0, 0.0, 0.0, 0.0, 0.0, 0.0, 0.0, 0.0, 0.0, 0.0, 0.0, 0.0, 0.0, 0.0, 0.0, 0.0, 0.0, 0.0, 0.0, 0.0, 0.0, 0.0, 0.0, 0.0, 0.0, 0.0, 0.0, 0.0, 0.0, 0.0, 0.0, 0.0, 0.0, 0.0, 0.0, 0.0, 0.0, 0.0, 0.0, 0.0, 0.0, 0.0, 0.0, 0.0, 0.0, 0.0, 0.0, 0.0, 0.0, 0.0, 0.0, 0.0, 0.0, 0.0, 0.0, 0.0, 0.0, 0.0, 0.0, 0.0, 0.0, 0.0, 0.0, 0.0, 0.0, 0.0, 0.0, 0.0, 0.0, 0.0, 0.0, 0.0, 0.0, 0.0, 0.0, 0.0, 0.0, 0.0, 0.0, 0.0, 0.0, 0.0, 0.0, 0.0, 0.0, 0.0, 0.0, 0.0, 0.0, 0.0, 0.0, 0.0, 0.0, 0.0, 0.0, 0.0, 0.0, 0.0, 0.0, 0.0, 0.0, 0.0, 0.0, 0.0, 0.0, 0.0, 0.0, 0.0, 0.0, 0.0, 0.0, 0.0, 0.0, 0.0, 0.0, 0.0, 0.0, 0.0, 0.0, 0.0, 0.0, 0.0, 0.0, 0.0, 0.0, 0.0, 0.0, 0.0, 0.0, 0.0, 0.0, 0.0, 0.0, 0.0, 0.0, 0.0, 0.0, 0.0, 0.0, 0.0, 0.0, 0.0, 0.0, 0.0, 0.0, 0.0, 0.0, 0.0, 0.0, 0.0, 0.0, 0.0, 0.0, 0.0, 0.0, 0.0, 0.0, 0.0, 0.0, 0.0, 0.0, 0.0, 0.0, 0.0, 0.0, 0.0, 0.0, 0.0, 0.0, 0.0, 0.0, 0.0, 0.0, 0.0, 0.0, 0.0, 0.0, 0.0, 0.0, 0.0, 0.0, 0.0, 0.0, 0.0, 0.0, 0.0, 0.0, 0.0, 0.0, 0.0, 0.0, 0.0, 0.0, 0.0, 0.0, 0.0, 0.0, 0.0, 0.0, 0.0, 0.0, 0.0, 0.0, 0.0, 0.0, 0.0, 0.0, 0.0, 0.0, 0.0, 0.0, 0.0, 0.0, 0.0, 0.0, 0.0, 0.0, 0.0, 0.0, 0.0, 0.0, 0.0, 0.0, 0.0, 0.0, 0.0, 0.0, 0.0, 0.0, 0.0, 0.0, 0.0, 0.0, 0.0, 0.0, 0.0, 0.0, 0.0, 0.0, 0.0, 0.0, 0.0, 0.0, 0.0, 0.0, 0.0, 0.0, 0.0, 0.0, 0.0, 0.0, 0.0, 0.0, 0.0, 0.0, 0.0, 0.0, 0.0, 0.0, 0.0, 0.0, 0.0, 0.0, 0.0, 0.0, 0.0, 0.0, 0.0, 0.0, 0.0, 0.0, 0.0, 0.0, 0.0, 0.0, 0.0, 0.0, 0.0, 0.0, 0.0, 0.0, 0.0, 0.0, 0.0, 0.0, 0.0, 0.0, 0.0, 0.0, 0.0, 0.0, 0.0, 0.0, 0.0, 0.0, 0.0, 0.0, 0.0, 0.0, 0.0, 0.0, 0.0, 0.0, 0.0, 0.0, 0.0, 0.0, 0.0, 0.0, 0.0, 0.0, 0.0, 0.0, 0.0, 0.0, 0.0, 0.0, 0.0, 0.0, 0.0, 0.0, 0.0, 0.0, 0.0, 0.0, 0.0, 0.0, 0.0, 0.0, 0.0, 0.0, 0.0, 0.0, 0.0, 0.0, 0.0, 0.0, 0.0, 0.0, 0.0, 0.0, 0.0, 0.0, 0.0, 0.0, 0.0, 0.0, 0.0, 0.0, 0.0, 0.0, 0.0, 0.0, 0.0, 0.0, 0.0, 0.0, 0.0, 0.0, 0.0, 0.0, 0.0, 0.0, 0.0, 0.0, 0.0, 0.0, 0.0, 0.0, 0.0, 0.0, 0.0, 0.0, 0.0, 0.0])
me_circle.materials.append(mat_buttons)
me_circle.materials.append(mat_button_lighter)
me_circle.update()
me_circle_001 = bpy.data.meshes.new('Circle.001')
me_circle_001.from_pydata([(0.0, 1.0, 0.0), (-0.1951, 0.9808, 0.0), (-0.3827, 0.9239, 0.0), (-0.5556, 0.8315, 0.0), (-0.7071, 0.7071, 0.0), (-0.8315, 0.5556, 0.0), (-0.9239, 0.3827, 0.0), (-0.9808, 0.1951, 0.0), (-1.0, 0.0, 0.0), (-0.9808, -0.1951, 0.0), (-0.9239, -0.3827, 0.0), (-0.8315, -0.5556, 0.0), (-0.7071, -0.7071, 0.0), (-0.5556, -0.8315, 0.0), (-0.3827, -0.9239, 0.0), (-0.1951, -0.9808, 0.0), (0.0, -1.0, 0.0), (0.1951, -0.9808, 0.0), (0.3827, -0.9239, 0.0), (0.5556, -0.8315, 0.0), (0.7071, -0.7071, 0.0), (0.8315, -0.5556, 0.0), (0.9239, -0.3827, 0.0), (0.9808, -0.1951, 0.0), (1.0, 0.0, 0.0), (0.9808, 0.1951, 0.0), (0.9239, 0.3827, 0.0), (0.8315, 0.5556, 0.0), (0.7071, 0.7071, 0.0), (0.5556, 0.8315, 0.0), (0.3827, 0.9239, 0.0), (0.1951, 0.9808, 0.0), (-0.1951, 0.9808, 0.1618), (0.0, 1.0, 0.1618), (-0.3827, 0.9239, 0.1618), (-0.5556, 0.8315, 0.1618), (-0.7071, 0.7071, 0.1618), (-0.8315, 0.5556, 0.1618), (-0.9239, 0.3827, 0.1618), (-0.9808, 0.1951, 0.1618), (-1.0, -4.441e-16, 0.1618), (-0.9808, -0.1951, 0.1618), (-0.9239, -0.3827, 0.1618), (-0.8315, -0.5556, 0.1618), (-0.7071, -0.7071, 0.1618), (-0.5556, -0.8315, 0.1618), (-0.3827, -0.9239, 0.1618), (-0.1951, -0.9808, 0.1618), (0.0, -1.0, 0.1618), (0.1951, -0.9808, 0.1618), (0.3827, -0.9239, 0.1618), (0.5556, -0.8315, 0.1618), (0.7071, -0.7071, 0.1618), (0.8315, -0.5556, 0.1618), (0.9239, -0.3827, 0.1618), (0.9808, -0.1951, 0.1618), (1.0, -4.441e-16, 0.1618), (0.9808, 0.1951, 0.1618), (0.9239, 0.3827, 0.1618), (0.8315, 0.5556, 0.1618), (0.7071, 0.7071, 0.1618), (0.5556, 0.8315, 0.1618), (0.3827, 0.9239, 0.1618), (0.1951, 0.9808, 0.1618), (-0.6625, 0.6129, 0.2382), (-0.7071, 0.7071, 0.1922), (-0.6657, 0.6453, 0.232), (-0.6778, 0.6741, 0.2152), (-0.8315, 0.5556, 0.1922), (-0.7284, 0.5326, 0.2382), (-0.7944, 0.5321, 0.2152), (-0.7608, 0.5294, 0.232), (0.7007, -0.6423, 0.2382), (0.7071, -0.7071, 0.1922), (0.7039, -0.6747, 0.232), (0.7063, -0.6984, 0.2152), (0.8315, -0.5556, 0.1922), (0.7667, -0.562, 0.2382), (0.8228, -0.5564, 0.2152), (0.7991, -0.5588, 0.232), (-0.6289, 0.3893, 0.1618), (-0.5045, 0.5409, 0.1618), (-0.6289, 0.3893, 0.1922), (-0.5968, 0.3701, 0.2152), (-0.568, 0.3708, 0.232), (-0.5403, 0.3779, 0.2382), (-0.4743, 0.4582, 0.2382), (-0.4728, 0.4868, 0.232), (-0.4803, 0.512, 0.2152), (-0.5045, 0.5409, 0.1922), (-0.7427, 0.6637, 0.1922), (-0.7921, 0.6036, 0.1922), (-0.7054, 0.6405, 0.2152), (-0.7626, 0.5708, 0.2152), (-0.6814, 0.6262, 0.232), (-0.7438, 0.5501, 0.232)], [], [(1, 0, 31, 30, 29, 28, 27, 26, 25, 24, 23, 22, 21, 20, 19, 18, 17, 16, 15, 14, 13, 12, 11, 10, 9, 8, 7, 6, 5, 4, 3, 2), (32, 34, 35, 36, 37, 38, 39, 40, 41, 42, 43, 44, 45, 46, 47, 48, 49, 50, 51, 52, 53, 54, 55, 56, 57, 58, 59, 60, 61, 62, 63, 33), (20, 21, 53, 52), (7, 8, 40, 39), (21, 22, 54, 53), (8, 9, 41, 40), (22, 23, 55, 54), (9, 10, 42, 41), (23, 24, 56, 55), (10, 11, 43, 42), (24, 25, 57, 56), (11, 12, 44, 43), (25, 26, 58, 57), (12, 13, 45, 44), (26, 27, 59, 58), (13, 14, 46, 45), (0, 1, 32, 33), (27, 28, 60, 59), (14, 15, 47, 46), (1, 2, 34, 32), (28, 29, 61, 60), (15, 16, 48, 47), (2, 3, 35, 34), (29, 30, 62, 61), (16, 17, 49, 48), (3, 4, 36, 35), (30, 31, 63, 62), (17, 18, 50, 49), (4, 5, 37, 36), (31, 0, 33, 63), (18, 19, 51, 50), (5, 6, 38, 37), (19, 20, 52, 51), (6, 7, 39, 38), (69, 64, 94, 95), (71, 95, 93, 70), (70, 93, 91, 68), (77, 72, 74, 79), (79, 74, 75, 78), (78, 75, 73, 76), (82, 73, 75, 83), (83, 75, 74, 84), (84, 74, 72, 85), (86, 77, 79, 87), (87, 79, 78, 88), (88, 78, 76, 89), (85, 72, 77, 86), (81, 36, 65, 89), (36, 37, 68, 91, 90, 65), (80, 52, 73, 82), (52, 53, 76, 73), (37, 80, 82, 68), (53, 81, 89, 76), (69, 85, 86, 64), (67, 88, 89, 65), (66, 87, 88, 67), (64, 86, 87, 66), (71, 84, 85, 69), (70, 83, 84, 71), (68, 82, 83, 70), (95, 71, 69), (94, 64, 66), (93, 95, 94, 92), (92, 94, 66, 67), (91, 93, 92, 90), (90, 92, 67, 65)])
me_circle_001.polygons.foreach_set('material_index', [0, 0, 0, 0, 0, 0, 0, 0, 0, 0, 0, 0, 0, 0, 0, 0, 0, 0, 0, 0, 0, 0, 0, 0, 0, 0, 0, 0, 0, 0, 0, 0, 0, 0, 1, 0, 0, 0, 0, 0, 0, 0, 0, 0, 0, 0, 0, 0, 0, 0, 0, 0, 0, 1, 0, 0, 0, 0, 0, 0, 0, 0, 1, 0, 1, 0])
_uv = me_circle_001.uv_layers.new(name='UVMap')
_uv.uv.foreach_set('vector', [0.0, 0.0, 0.0, 0.0, 0.0, 0.0, 0.0, 0.0, 0.0, 0.0, 0.0, 0.0, 0.0, 0.0, 0.0, 0.0, 0.0, 0.0, 0.0, 0.0, 0.0, 0.0, 0.0, 0.0, 0.0, 0.0, 0.0, 0.0, 0.0, 0.0, 0.0, 0.0, 0.0, 0.0, 0.0, 0.0, 0.0, 0.0, 0.0, 0.0, 0.0, 0.0, 0.0, 0.0, 0.0, 0.0, 0.0, 0.0, 0.0, 0.0, 0.0, 0.0, 0.0, 0.0, 0.0, 0.0, 0.0, 0.0, 0.0, 0.0, 0.0, 0.0, 0.0, 0.0, 0.0, 0.0, 0.0, 0.0, 0.0, 0.0, 0.0, 0.0, 0.0, 0.0, 0.0, 0.0, 0.0, 0.0, 0.0, 0.0, 0.0, 0.0, 0.0, 0.0, 0.0, 0.0, 0.0, 0.0, 0.0, 0.0, 0.0, 0.0, 0.0, 0.0, 0.0, 0.0, 0.0, 0.0, 0.0, 0.0, 0.0, 0.0, 0.0, 0.0, 0.0, 0.0, 0.0, 0.0, 0.0, 0.0, 0.0, 0.0, 0.0, 0.0, 0.0, 0.0, 0.0, 0.0, 0.0, 0.0, 0.0, 0.0, 0.0, 0.0, 0.0, 0.0, 0.0, 0.0, 0.0, 0.0, 0.0, 0.0, 0.0, 0.0, 0.0, 0.0, 0.0, 0.0, 0.0, 0.0, 0.0, 0.0, 0.0, 0.0, 0.0, 0.0, 0.0, 0.0, 0.0, 0.0, 0.0, 0.0, 0.0, 0.0, 0.0, 0.0, 0.0, 0.0, 0.0, 0.0, 0.0, 0.0, 0.0, 0.0, 0.0, 0.0, 0.0, 0.0, 0.0, 0.0, 0.0, 0.0, 0.0, 0.0, 0.0, 0.0, 0.0, 0.0, 0.0, 0.0, 0.0, 0.0, 0.0, 0.0, 0.0, 0.0, 0.0, 0.0, 0.0, 0.0, 0.0, 0.0, 0.0, 0.0, 0.0, 0.0, 0.0, 0.0, 0.0, 0.0, 0.0, 0.0, 0.0, 0.0, 0.0, 0.0, 0.0, 0.0, 0.0, 0.0, 0.0, 0.0, 0.0, 0.0, 0.0, 0.0, 0.0, 0.0, 0.0, 0.0, 0.0, 0.0, 0.0, 0.0, 0.0, 0.0, 0.0, 0.0, 0.0, 0.0, 0.0, 0.0, 0.0, 0.0, 0.0, 0.0, 0.0, 0.0, 0.0, 0.0, 0.0, 0.0, 0.0, 0.0, 0.0, 0.0, 0.0, 0.0, 0.0, 0.0, 0.0, 0.0, 0.0, 0.0, 0.0, 0.0, 0.0, 0.0, 0.0, 0.0, 0.0, 0.0, 0.0, 0.0, 0.0, 0.0, 0.0, 0.0, 0.0, 0.0, 0.0, 0.0, 0.0, 0.0, 0.0, 0.0, 0.0, 0.0, 0.0, 0.0, 0.0, 0.0, 0.0, 0.0, 0.0, 0.0, 0.0, 0.0, 0.0, 0.0, 0.0, 0.0, 0.0, 0.0, 0.0, 0.0, 0.0, 0.0, 0.0, 0.0, 0.0, 0.0, 0.0, 0.0, 0.0, 0.0, 0.0, 0.0, 0.0, 0.0, 0.0, 0.0, 0.0, 0.0, 0.0, 0.0, 0.0, 0.0, 0.0, 0.0, 0.0, 0.0, 0.0, 0.0, 0.0, 0.0, 0.0, 0.0, 0.0, 0.0, 0.0, 0.0, 0.0, 0.0, 0.0, 0.0, 0.0, 0.0, 0.0, 0.0, 0.0, 0.0, 0.0, 0.0, 0.0, 0.0, 0.0, 0.0, 0.0, 0.0, 0.0, 0.0, 0.0, 0.0, 0.0, 0.0, 0.0, 0.0, 0.0, 0.0, 0.0, 0.0, 0.0, 0.0, 0.0, 0.0, 0.0, 0.0, 0.0, 0.0, 0.0, 0.0, 0.0, 0.0, 0.0, 0.0, 0.0, 0.0, 0.0, 0.0, 0.0, 0.0, 0.0, 0.0, 0.0, 0.0, 0.0, 0.0, 0.0, 0.0, 0.0, 0.0, 0.0, 0.0, 0.0, 0.0, 0.0, 0.0, 0.0, 0.0, 0.0, 0.0, 0.0, 0.0, 0.0, 0.0, 0.0, 0.0, 0.0, 0.0, 0.0, 0.0, 0.0, 0.0, 0.0, 0.0, 0.0, 0.0, 0.0, 0.0, 0.0, 0.0, 0.0, 0.0, 0.0, 0.0, 0.0, 0.0, 0.0, 0.0, 0.0, 0.0, 0.0, 0.0, 0.0, 0.0, 0.0, 0.0, 0.0, 0.0, 0.0, 0.0, 0.0, 0.0, 0.0, 0.0, 0.0, 0.0, 0.0, 0.0, 0.0, 0.0, 0.0, 0.0, 0.0, 0.0, 0.0, 0.0, 0.0, 0.0, 0.0, 0.0, 0.0, 0.0, 0.0, 0.0, 0.0, 0.0, 0.0, 0.0, 0.0, 0.0, 0.0, 0.0, 0.0, 0.0, 0.0, 0.0, 0.0, 0.0, 0.0, 0.0, 0.0, 0.0, 0.0, 0.0, 0.0, 0.0, 0.0, 0.0, 0.0, 0.0, 0.0, 0.0, 0.0, 0.0, 0.0, 0.0, 0.0, 0.0, 0.0, 0.0, 0.0, 0.0, 0.0, 0.0, 0.0, 0.0, 0.0, 0.0, 0.0, 0.0, 0.0, 0.0, 0.0, 0.0, 0.0, 0.0, 0.0, 0.0, 0.0, 0.0, 0.0, 0.0, 0.0, 0.0, 0.0, 0.0, 0.0, 0.0, 0.0, 0.0, 0.0, 0.0, 0.0, 0.0, 0.0, 0.0, 0.0, 0.0, 0.0, 0.0, 0.0, 0.0, 0.0, 0.0, 0.0, 0.0, 0.0, 0.0, 0.0, 0.0, 0.0, 0.0, 0.0, 0.0, 0.0, 0.0, 0.0, 0.0, 0.0, 0.0, 0.0, 0.0, 0.0, 0.0, 0.0, 0.0, 0.0, 0.0, 0.0, 0.0, 0.0, 0.0, 0.0, 0.0, 0.0, 0.0, 0.0, 0.0, 0.0, 0.0, 0.0, 0.0, 0.0, 0.0, 0.0, 0.0, 0.0, 0.0, 0.0, 0.0, 0.0, 0.0, 0.0, 0.0, 0.0, 0.0, 0.0, 0.0, 0.0, 0.0, 0.0, 0.0, 0.0, 0.0, 0.0, 0.0, 0.0, 0.0, 0.0, 0.0, 0.0, 0.0, 0.0, 0.0, 0.0, 0.0, 0.0, 0.0, 0.0, 0.0, 0.0, 0.0, 0.0, 0.0, 0.0, 0.0, 0.0, 0.0, 0.0, 0.0, 0.0, 0.0, 0.0, 0.0, 0.0, 0.0, 0.0, 0.0])
me_circle_001.materials.append(mat_buttons)
me_circle_001.materials.append(mat_button_lighter)
me_circle_001.update()
me_plane_001 = bpy.data.meshes.new('Plane.001')
me_plane_001.from_pydata([(-1.0, -1.0, 0.0), (1.0, -1.0, 0.0), (-1.0, 1.0, 0.0), (1.0, 1.0, 0.0), (-1.0, 0.913, 0.0), (-1.0, 0.8261, 0.0), (-1.0, 0.7391, 0.0), (-1.0, 0.6522, 0.0), (-1.0, 0.5652, 0.0), (-1.0, 0.4783, 0.0), (-1.0, 0.3913, 0.0), (-1.0, 0.3043, 0.0), (-1.0, 0.2174, 0.0), (-1.0, 0.1304, 0.0), (-1.0, 0.04348, 0.0), (-1.0, -0.04348, 0.0), (-1.0, -0.1304, 0.0), (-1.0, -0.2174, 0.0), (-1.0, -0.3043, 0.0), (-1.0, -0.3913, 0.0), (-1.0, -0.4783, 0.0), (-1.0, -0.5652, 0.0), (-1.0, -0.6522, 0.0), (-1.0, -0.7391, 0.0), (-1.0, -0.8261, 0.0), (-1.0, -0.913, 0.0), (1.0, -0.913, 0.0), (1.0, -0.8261, 0.0), (1.0, -0.7391, 0.0), (1.0, -0.6522, 0.0), (1.0, -0.5652, 0.0), (1.0, -0.4783, 0.0), (1.0, -0.3913, 0.0), (1.0, -0.3043, 0.0), (1.0, -0.2174, 0.0), (1.0, -0.1304, 0.0), (1.0, -0.04348, 0.0), (1.0, 0.04348, 0.0), (1.0, 0.1304, 0.0), (1.0, 0.2174, 0.0), (1.0, 0.3043, 0.0), (1.0, 0.3913, 0.0), (1.0, 0.4783, 0.0), (1.0, 0.5652, 0.0), (1.0, 0.6522, 0.0), (1.0, 0.7391, 0.0), (1.0, 0.8261, 0.0), (1.0, 0.913, 0.0), (-1.0, -1.0, 0.01983), (1.0, -1.0, 0.01983), (-1.0, 1.0, 0.01983), (1.0, 1.0, 0.01983), (-1.0, 0.913, 0.01983), (-1.0, 0.8261, 0.01983), (-1.0, 0.7391, 0.01983), (-1.0, 0.6522, 0.01983), (-1.0, 0.5652, 0.01983), (-1.0, 0.4783, 0.01983), (-1.0, 0.3913, 0.01983), (-1.0, 0.3043, 0.01983), (-1.0, 0.2174, 0.01983), (-1.0, 0.1304, 0.01983), (-1.0, 0.04348, 0.01983), (-1.0, -0.04348, 0.01983), (-1.0, -0.1304, 0.01983), (-1.0, -0.2174, 0.01983), (-1.0, -0.3043, 0.01983), (-1.0, -0.3913, 0.01983), (-1.0, -0.4783, 0.01983), (-1.0, -0.5652, 0.01983), (-1.0, -0.6522, 0.01983), (-1.0, -0.7391, 0.01983), (-1.0, -0.8261, 0.01983), (-1.0, -0.913, 0.01983), (1.0, -0.913, 0.01983), (1.0, -0.8261, 0.01983), (1.0, -0.7391, 0.01983), (1.0, -0.6522, 0.01983), (1.0, -0.5652, 0.01983), (1.0, -0.4783, 0.01983), (1.0, -0.3913, 0.01983), (1.0, -0.3043, 0.01983), (1.0, -0.2174, 0.01983), (1.0, -0.1304, 0.01983), (1.0, -0.04348, 0.01983), (1.0, 0.04348, 0.01983), (1.0, 0.1304, 0.01983), (1.0, 0.2174, 0.01983), (1.0, 0.3043, 0.01983), (1.0, 0.3913, 0.01983), (1.0, 0.4783, 0.01983), (1.0, 0.5652, 0.01983), (1.0, 0.6522, 0.01983), (1.0, 0.7391, 0.01983), (1.0, 0.8261, 0.01983), (1.0, 0.913, 0.01983), (1.0, 0.9839, 0.0), (-1.0, 0.9839, 0.0), (1.0, -0.897, 0.0), (-1.0, -0.897, 0.0), (1.0, -0.81, 0.0), (-1.0, -0.81, 0.0), (1.0, -0.7231, 0.0), (-1.0, -0.7231, 0.0), (1.0, -0.6361, 0.0), (-1.0, -0.6361, 0.0), (1.0, -0.5492, 0.0), (-1.0, -0.5492, 0.0), (1.0, -0.4622, 0.0), (-1.0, -0.4622, 0.0), (1.0, -0.3752, 0.0), (-1.0, -0.3752, 0.0), (1.0, -0.2883, 0.0), (-1.0, -0.2883, 0.0), (1.0, -0.2013, 0.0), (-1.0, -0.2013, 0.0), (1.0, -0.1144, 0.0), (-1.0, -0.1144, 0.0), (1.0, -0.02742, 0.0), (-1.0, -0.02742, 0.0), (1.0, 0.05954, 0.0), (-1.0, 0.05954, 0.0), (1.0, 0.1465, 0.0), (-1.0, 0.1465, 0.0), (1.0, 0.2335, 0.0), (-1.0, 0.2335, 0.0), (1.0, 0.3204, 0.0), (-1.0, 0.3204, 0.0), (1.0, 0.4074, 0.0), (-1.0, 0.4074, 0.0), (1.0, 0.4943, 0.0), (-1.0, 0.4943, 0.0), (1.0, 0.5813, 0.0), (-1.0, 0.5813, 0.0), (1.0, 0.6682, 0.0), (-1.0, 0.6682, 0.0), (1.0, 0.7552, 0.0), (-1.0, 0.7552, 0.0), (1.0, 0.8421, 0.0), (-1.0, 0.8421, 0.0), (1.0, 0.897, 0.0), (-1.0, 0.897, 0.0), (1.0, 0.9839, 0.01983), (-1.0, 0.9839, 0.01983), (1.0, -0.897, 0.01983), (-1.0, -0.897, 0.01983), (1.0, -0.81, 0.01983), (-1.0, -0.81, 0.01983), (1.0, -0.7231, 0.01983), (-1.0, -0.7231, 0.01983), (1.0, -0.6361, 0.01983), (-1.0, -0.6361, 0.01983), (1.0, -0.5492, 0.01983), (-1.0, -0.5492, 0.01983), (1.0, -0.4622, 0.01983), (-1.0, -0.4622, 0.01983), (1.0, -0.3752, 0.01983), (-1.0, -0.3752, 0.01983), (1.0, -0.2883, 0.01983), (-1.0, -0.2883, 0.01983), (1.0, -0.2013, 0.01983), (-1.0, -0.2013, 0.01983), (1.0, -0.1144, 0.01983), (-1.0, -0.1144, 0.01983), (1.0, -0.02742, 0.01983), (-1.0, -0.02742, 0.01983), (1.0, 0.05954, 0.01983), (-1.0, 0.05954, 0.01983), (1.0, 0.1465, 0.01983), (-1.0, 0.1465, 0.01983), (1.0, 0.2335, 0.01983), (-1.0, 0.2335, 0.01983), (1.0, 0.3204, 0.01983), (-1.0, 0.3204, 0.01983), (1.0, 0.4074, 0.01983), (-1.0, 0.4074, 0.01983), (1.0, 0.4943, 0.01983), (-1.0, 0.4943, 0.01983), (1.0, 0.5813, 0.01983), (-1.0, 0.5813, 0.01983), (1.0, 0.6682, 0.01983), (-1.0, 0.6682, 0.01983), (1.0, 0.7552, 0.01983), (-1.0, 0.7552, 0.01983), (1.0, 0.8421, 0.01983), (-1.0, 0.8421, 0.01983), (1.0, 0.897, 0.01983), (-1.0, 0.897, 0.01983)], [], [(4, 47, 3, 2), (0, 1, 26, 25), (25, 26, 27, 24), (24, 27, 28, 23), (23, 28, 29, 22), (22, 29, 30, 21), (21, 30, 31, 20), (20, 31, 32, 19), (19, 32, 33, 18), (18, 33, 34, 17), (17, 34, 35, 16), (16, 35, 36, 15), (15, 36, 37, 14), (14, 37, 38, 13), (13, 38, 39, 12), (12, 39, 40, 11), (11, 40, 41, 10), (10, 41, 42, 9), (9, 42, 43, 8), (8, 43, 44, 7), (7, 44, 45, 6), (6, 45, 46, 5), (5, 46, 47, 4), (41, 10, 129, 128), (25, 24, 72, 73), (22, 70, 151, 105), (26, 1, 49, 74), (0, 25, 73, 48), (15, 63, 165, 119), (27, 26, 74, 75), (1, 0, 48, 49), (40, 11, 127, 126), (28, 27, 75, 76), (3, 47, 95, 51), (77, 29, 104, 150), (29, 28, 76, 77), (84, 36, 118, 164), (39, 12, 125, 124), (30, 29, 77, 78), (4, 2, 50, 52), (95, 52, 187, 186), (31, 30, 78, 79), (5, 4, 52, 53), (5, 53, 185, 139), (32, 31, 79, 80), (6, 5, 53, 54), (38, 13, 123, 122), (33, 32, 80, 81), (7, 6, 54, 55), (53, 94, 184, 185), (34, 33, 81, 82), (8, 7, 55, 56), (16, 64, 163, 117), (35, 34, 82, 83), (9, 8, 56, 57), (37, 14, 121, 120), (36, 35, 83, 84), (10, 9, 57, 58), (54, 93, 182, 183), (37, 36, 84, 85), (11, 10, 58, 59), (83, 35, 116, 162), (38, 37, 85, 86), (12, 11, 59, 60), (36, 15, 119, 118), (39, 38, 86, 87), (13, 12, 60, 61), (55, 92, 180, 181), (40, 39, 87, 88), (14, 13, 61, 62), (52, 4, 141, 187), (41, 40, 88, 89), (15, 14, 62, 63), (35, 16, 117, 116), (42, 41, 89, 90), (16, 15, 63, 64), (56, 91, 178, 179), (43, 42, 90, 91), (17, 16, 64, 65), (44, 43, 91, 92), (18, 17, 65, 66), (45, 44, 92, 93), (19, 18, 66, 67), (46, 45, 93, 94), (20, 19, 67, 68), (47, 46, 94, 95), (21, 20, 68, 69), (17, 65, 161, 115), (22, 21, 69, 70), (34, 17, 115, 114), (23, 22, 70, 71), (23, 71, 149, 103), (24, 23, 71, 72), (104, 105, 151, 150), (106, 107, 153, 152), (108, 109, 155, 154), (110, 111, 157, 156), (112, 113, 159, 158), (97, 96, 142, 143), (114, 115, 161, 160), (116, 117, 163, 162), (118, 119, 165, 164), (120, 121, 167, 166), (122, 123, 169, 168), (124, 125, 171, 170), (126, 127, 173, 172), (128, 129, 175, 174), (130, 131, 177, 176), (132, 133, 179, 178), (134, 135, 181, 180), (136, 137, 183, 182), (138, 139, 185, 184), (141, 140, 186, 187), (98, 99, 145, 144), (100, 101, 147, 146), (102, 103, 149, 148), (6, 54, 183, 137), (25, 73, 145, 99), (42, 9, 131, 130), (85, 37, 120, 166), (24, 72, 147, 101), (43, 8, 133, 132), (14, 62, 167, 121), (78, 30, 106, 152), (73, 74, 144, 145), (44, 7, 135, 134), (7, 55, 181, 135), (21, 69, 153, 107), (72, 75, 146, 147), (45, 6, 137, 136), (86, 38, 122, 168), (74, 26, 98, 144), (71, 76, 148, 149), (46, 5, 139, 138), (13, 61, 169, 123), (70, 77, 150, 151), (4, 47, 140, 141), (8, 56, 179, 133), (69, 78, 152, 153), (87, 39, 124, 170), (79, 31, 108, 154), (68, 79, 154, 155), (12, 60, 171, 125), (20, 68, 155, 109), (67, 80, 156, 157), (9, 57, 177, 131), (75, 27, 100, 146), (66, 81, 158, 159), (51, 50, 143, 142), (88, 40, 126, 172), (80, 32, 110, 156), (65, 82, 160, 161), (11, 59, 173, 127), (26, 25, 99, 98), (19, 67, 157, 111), (64, 83, 162, 163), (10, 58, 175, 129), (27, 24, 101, 100), (76, 28, 102, 148), (63, 84, 164, 165), (89, 41, 128, 174), (28, 23, 103, 102), (3, 51, 142, 96), (62, 85, 166, 167), (90, 42, 130, 176), (29, 22, 105, 104), (47, 95, 186, 140), (61, 86, 168, 169), (91, 43, 132, 178), (30, 21, 107, 106), (81, 33, 112, 158), (60, 87, 170, 171), (92, 44, 134, 180), (31, 20, 109, 108), (18, 66, 159, 113), (59, 88, 172, 173), (93, 45, 136, 182), (32, 19, 111, 110), (50, 2, 97, 143), (58, 89, 174, 175), (94, 46, 138, 184), (33, 18, 113, 112), (82, 34, 114, 160), (2, 3, 96, 97), (57, 90, 176, 177)])
me_plane_001.polygons.foreach_set('material_index', [0, 0, 0, 0, 0, 0, 0, 0, 0, 0, 0, 0, 0, 0, 0, 0, 0, 0, 0, 0, 0, 0, 0, 1, 1, 1, 1, 1, 1, 1, 1, 1, 1, 1, 1, 1, 1, 1, 1, 1, 1, 1, 1, 1, 1, 1, 1, 1, 1, 1, 1, 1, 1, 1, 1, 1, 1, 1, 1, 1, 1, 1, 1, 1, 1, 1, 1, 1, 1, 1, 1, 1, 1, 1, 1, 1, 1, 1, 1, 1, 1, 1, 1, 1, 1, 1, 1, 1, 1, 1, 1, 1, 1, 1, 1, 1, 1, 1, 1, 1, 1, 1, 1, 1, 1, 1, 1, 1, 1, 1, 1, 1, 1, 1, 1, 1, 1, 1, 0, 1, 1, 1, 1, 1, 1, 1, 1, 1, 1, 1, 1, 1, 1, 1, 1, 1, 1, 1, 1, 1, 1, 1, 1, 1, 1, 1, 1, 1, 1, 1, 1, 1, 1, 1, 1, 1, 1, 1, 1, 1, 1, 1, 1, 1, 1, 1, 1, 1, 1, 1, 1, 1, 1, 1, 1, 1, 1, 1, 1, 1, 1, 1, 1, 1, 1])
_uv = me_plane_001.uv_layers.new(name='UVMap')
_uv.uv.foreach_set('vector', [0.0, 0.9565, 1.0, 0.9565, 1.0, 1.0, 0.0, 1.0, 0.0, 0.0, 1.0, 0.0, 1.0, 0.04348, 0.0, 0.04348, 0.0, 0.04348, 1.0, 0.04348, 1.0, 0.08696, 0.0, 0.08696, 0.0, 0.08696, 1.0, 0.08696, 1.0, 0.1304, 0.0, 0.1304, 0.0, 0.1304, 1.0, 0.1304, 1.0, 0.1739, 0.0, 0.1739, 0.0, 0.1739, 1.0, 0.1739, 1.0, 0.2174, 0.0, 0.2174, 0.0, 0.2174, 1.0, 0.2174, 1.0, 0.2609, 0.0, 0.2609, 0.0, 0.2609, 1.0, 0.2609, 1.0, 0.3043, 0.0, 0.3043, 0.0, 0.3043, 1.0, 0.3043, 1.0, 0.3478, 0.0, 0.3478, 0.0, 0.3478, 1.0, 0.3478, 1.0, 0.3913, 0.0, 0.3913, 0.0, 0.3913, 1.0, 0.3913, 1.0, 0.4348, 0.0, 0.4348, 0.0, 0.4348, 1.0, 0.4348, 1.0, 0.4783, 0.0, 0.4783, 0.0, 0.4783, 1.0, 0.4783, 1.0, 0.5217, 0.0, 0.5217, 0.0, 0.5217, 1.0, 0.5217, 1.0, 0.5652, 0.0, 0.5652, 0.0, 0.5652, 1.0, 0.5652, 1.0, 0.6087, 0.0, 0.6087, 0.0, 0.6087, 1.0, 0.6087, 1.0, 0.6522, 0.0, 0.6522, 0.0, 0.6522, 1.0, 0.6522, 1.0, 0.6957, 0.0, 0.6957, 0.0, 0.6957, 1.0, 0.6957, 1.0, 0.7391, 0.0, 0.7391, 0.0, 0.7391, 1.0, 0.7391, 1.0, 0.7826, 0.0, 0.7826, 0.0, 0.7826, 1.0, 0.7826, 1.0, 0.8261, 0.0, 0.8261, 0.0, 0.8261, 1.0, 0.8261, 1.0, 0.8696, 0.0, 0.8696, 0.0, 0.8696, 1.0, 0.8696, 1.0, 0.913, 0.0, 0.913, 0.0, 0.913, 1.0, 0.913, 1.0, 0.9565, 0.0, 0.9565, 1.0, 0.6957, 0.0, 0.6957, 0.0, 0.6957, 1.0, 0.6957, 0.0, 0.04348, 0.0, 0.08696, 0.0, 0.08696, 0.0, 0.04348, 0.0, 0.1739, 0.0, 0.1739, 0.0, 0.1739, 0.0, 0.1739, 1.0, 0.04348, 1.0, 0.0, 1.0, 0.0, 1.0, 0.04348, 0.0, 0.0, 0.0, 0.04348, 0.0, 0.04348, 0.0, 0.0, 0.0, 0.4783, 0.0, 0.4783, 0.0, 0.4783, 0.0, 0.4783, 1.0, 0.08696, 1.0, 0.04348, 1.0, 0.04348, 1.0, 0.08696, 1.0, 0.0, 0.0, 0.0, 0.0, 0.0, 1.0, 0.0, 1.0, 0.6522, 0.0, 0.6522, 0.0, 0.6522, 1.0, 0.6522, 1.0, 0.1304, 1.0, 0.08696, 1.0, 0.08696, 1.0, 0.1304, 1.0, 1.0, 1.0, 0.9565, 1.0, 0.9565, 1.0, 1.0, 1.0, 0.1739, 1.0, 0.1739, 1.0, 0.1739, 1.0, 0.1739, 1.0, 0.1739, 1.0, 0.1304, 1.0, 0.1304, 1.0, 0.1739, 1.0, 0.4783, 1.0, 0.4783, 1.0, 0.4783, 1.0, 0.4783, 1.0, 0.6087, 0.0, 0.6087, 0.0, 0.6087, 1.0, 0.6087, 1.0, 0.2174, 1.0, 0.1739, 1.0, 0.1739, 1.0, 0.2174, 0.0, 0.9565, 0.0, 1.0, 0.0, 1.0, 0.0, 0.9565, 0.0, 0.0, 0.0, 0.0, 0.0, 0.0, 0.0, 0.0, 1.0, 0.2609, 1.0, 0.2174, 1.0, 0.2174, 1.0, 0.2609, 0.0, 0.913, 0.0, 0.9565, 0.0, 0.9565, 0.0, 0.913, 0.0, 0.913, 0.0, 0.913, 0.0, 0.913, 0.0, 0.913, 1.0, 0.3043, 1.0, 0.2609, 1.0, 0.2609, 1.0, 0.3043, 0.0, 0.8696, 0.0, 0.913, 0.0, 0.913, 0.0, 0.8696, 1.0, 0.5652, 0.0, 0.5652, 0.0, 0.5652, 1.0, 0.5652, 1.0, 0.3478, 1.0, 0.3043, 1.0, 0.3043, 1.0, 0.3478, 0.0, 0.8261, 0.0, 0.8696, 0.0, 0.8696, 0.0, 0.8261, 0.0, 0.0, 0.0, 0.0, 0.0, 0.0, 0.0, 0.0, 1.0, 0.3913, 1.0, 0.3478, 1.0, 0.3478, 1.0, 0.3913, 0.0, 0.7826, 0.0, 0.8261, 0.0, 0.8261, 0.0, 0.7826, 0.0, 0.4348, 0.0, 0.4348, 0.0, 0.4348, 0.0, 0.4348, 1.0, 0.4348, 1.0, 0.3913, 1.0, 0.3913, 1.0, 0.4348, 0.0, 0.7391, 0.0, 0.7826, 0.0, 0.7826, 0.0, 0.7391, 1.0, 0.5217, 0.0, 0.5217, 0.0, 0.5217, 1.0, 0.5217, 1.0, 0.4783, 1.0, 0.4348, 1.0, 0.4348, 1.0, 0.4783, 0.0, 0.6957, 0.0, 0.7391, 0.0, 0.7391, 0.0, 0.6957, 0.0, 0.0, 0.0, 0.0, 0.0, 0.0, 0.0, 0.0, 1.0, 0.5217, 1.0, 0.4783, 1.0, 0.4783, 1.0, 0.5217, 0.0, 0.6522, 0.0, 0.6957, 0.0, 0.6957, 0.0, 0.6522, 1.0, 0.4348, 1.0, 0.4348, 1.0, 0.4348, 1.0, 0.4348, 1.0, 0.5652, 1.0, 0.5217, 1.0, 0.5217, 1.0, 0.5652, 0.0, 0.6087, 0.0, 0.6522, 0.0, 0.6522, 0.0, 0.6087, 1.0, 0.4783, 0.0, 0.4783, 0.0, 0.4783, 1.0, 0.4783, 1.0, 0.6087, 1.0, 0.5652, 1.0, 0.5652, 1.0, 0.6087, 0.0, 0.5652, 0.0, 0.6087, 0.0, 0.6087, 0.0, 0.5652, 0.0, 0.0, 0.0, 0.0, 0.0, 0.0, 0.0, 0.0, 1.0, 0.6522, 1.0, 0.6087, 1.0, 0.6087, 1.0, 0.6522, 0.0, 0.5217, 0.0, 0.5652, 0.0, 0.5652, 0.0, 0.5217, 0.0, 0.9565, 0.0, 0.9565, 0.0, 0.9565, 0.0, 0.9565, 1.0, 0.6957, 1.0, 0.6522, 1.0, 0.6522, 1.0, 0.6957, 0.0, 0.4783, 0.0, 0.5217, 0.0, 0.5217, 0.0, 0.4783, 1.0, 0.4348, 0.0, 0.4348, 0.0, 0.4348, 1.0, 0.4348, 1.0, 0.7391, 1.0, 0.6957, 1.0, 0.6957, 1.0, 0.7391, 0.0, 0.4348, 0.0, 0.4783, 0.0, 0.4783, 0.0, 0.4348, 0.0, 0.0, 0.0, 0.0, 0.0, 0.0, 0.0, 0.0, 1.0, 0.7826, 1.0, 0.7391, 1.0, 0.7391, 1.0, 0.7826, 0.0, 0.3913, 0.0, 0.4348, 0.0, 0.4348, 0.0, 0.3913, 1.0, 0.8261, 1.0, 0.7826, 1.0, 0.7826, 1.0, 0.8261, 0.0, 0.3478, 0.0, 0.3913, 0.0, 0.3913, 0.0, 0.3478, 1.0, 0.8696, 1.0, 0.8261, 1.0, 0.8261, 1.0, 0.8696, 0.0, 0.3043, 0.0, 0.3478, 0.0, 0.3478, 0.0, 0.3043, 1.0, 0.913, 1.0, 0.8696, 1.0, 0.8696, 1.0, 0.913, 0.0, 0.2609, 0.0, 0.3043, 0.0, 0.3043, 0.0, 0.2609, 1.0, 0.9565, 1.0, 0.913, 1.0, 0.913, 1.0, 0.9565, 0.0, 0.2174, 0.0, 0.2609, 0.0, 0.2609, 0.0, 0.2174, 0.0, 0.3913, 0.0, 0.3913, 0.0, 0.3913, 0.0, 0.3913, 0.0, 0.1739, 0.0, 0.2174, 0.0, 0.2174, 0.0, 0.1739, 1.0, 0.3913, 0.0, 0.3913, 0.0, 0.3913, 1.0, 0.3913, 0.0, 0.1304, 0.0, 0.1739, 0.0, 0.1739, 0.0, 0.1304, 0.0, 0.1304, 0.0, 0.1304, 0.0, 0.1304, 0.0, 0.1304, 0.0, 0.08696, 0.0, 0.1304, 0.0, 0.1304, 0.0, 0.08696, 1.0, 0.1739, 0.0, 0.1739, 0.0, 0.1739, 1.0, 0.1739, 1.0, 0.2174, 0.0, 0.2174, 0.0, 0.2174, 1.0, 0.2174, 1.0, 0.2609, 0.0, 0.2609, 0.0, 0.2609, 1.0, 0.2609, 1.0, 0.3043, 0.0, 0.3043, 0.0, 0.3043, 1.0, 0.3043, 1.0, 0.3478, 0.0, 0.3478, 0.0, 0.3478, 1.0, 0.3478, 0.0, 1.0, 1.0, 1.0, 1.0, 1.0, 0.0, 1.0, 1.0, 0.3913, 0.0, 0.3913, 0.0, 0.3913, 1.0, 0.3913, 1.0, 0.4348, 0.0, 0.4348, 0.0, 0.4348, 1.0, 0.4348, 1.0, 0.4783, 0.0, 0.4783, 0.0, 0.4783, 1.0, 0.4783, 1.0, 0.5217, 0.0, 0.5217, 0.0, 0.5217, 1.0, 0.5217, 1.0, 0.5652, 0.0, 0.5652, 0.0, 0.5652, 1.0, 0.5652, 1.0, 0.6087, 0.0, 0.6087, 0.0, 0.6087, 1.0, 0.6087, 1.0, 0.6522, 0.0, 0.6522, 0.0, 0.6522, 1.0, 0.6522, 1.0, 0.6957, 0.0, 0.6957, 0.0, 0.6957, 1.0, 0.6957, 1.0, 0.7391, 0.0, 0.7391, 0.0, 0.7391, 1.0, 0.7391, 1.0, 0.7826, 0.0, 0.7826, 0.0, 0.7826, 1.0, 0.7826, 1.0, 0.8261, 0.0, 0.8261, 0.0, 0.8261, 1.0, 0.8261, 1.0, 0.8696, 0.0, 0.8696, 0.0, 0.8696, 1.0, 0.8696, 1.0, 0.913, 0.0, 0.913, 0.0, 0.913, 1.0, 0.913, 0.0, 0.9565, 1.0, 0.9565, 1.0, 0.9565, 0.0, 0.9565, 1.0, 0.04348, 0.0, 0.04348, 0.0, 0.04348, 1.0, 0.04348, 1.0, 0.08696, 0.0, 0.08696, 0.0, 0.08696, 1.0, 0.08696, 1.0, 0.1304, 0.0, 0.1304, 0.0, 0.1304, 1.0, 0.1304, 0.0, 0.8696, 0.0, 0.8696, 0.0, 0.8696, 0.0, 0.8696, 0.0, 0.04348, 0.0, 0.04348, 0.0, 0.04348, 0.0, 0.04348, 1.0, 0.7391, 0.0, 0.7391, 0.0, 0.7391, 1.0, 0.7391, 1.0, 0.5217, 1.0, 0.5217, 1.0, 0.5217, 1.0, 0.5217, 0.0, 0.08696, 0.0, 0.08696, 0.0, 0.08696, 0.0, 0.08696, 1.0, 0.7826, 0.0, 0.7826, 0.0, 0.7826, 1.0, 0.7826, 0.0, 0.5217, 0.0, 0.5217, 0.0, 0.5217, 0.0, 0.5217, 1.0, 0.2174, 1.0, 0.2174, 1.0, 0.2174, 1.0, 0.2174, 0.0, 0.0, 0.0, 0.0, 0.0, 0.0, 0.0, 0.0, 1.0, 0.8261, 0.0, 0.8261, 0.0, 0.8261, 1.0, 0.8261, 0.0, 0.8261, 0.0, 0.8261, 0.0, 0.8261, 0.0, 0.8261, 0.0, 0.2174, 0.0, 0.2174, 0.0, 0.2174, 0.0, 0.2174, 0.0, 0.0, 0.0, 0.0, 0.0, 0.0, 0.0, 0.0, 1.0, 0.8696, 0.0, 0.8696, 0.0, 0.8696, 1.0, 0.8696, 1.0, 0.5652, 1.0, 0.5652, 1.0, 0.5652, 1.0, 0.5652, 1.0, 0.04348, 1.0, 0.04348, 1.0, 0.04348, 1.0, 0.04348, 0.0, 0.0, 0.0, 0.0, 0.0, 0.0, 0.0, 0.0, 1.0, 0.913, 0.0, 0.913, 0.0, 0.913, 1.0, 0.913, 0.0, 0.5652, 0.0, 0.5652, 0.0, 0.5652, 0.0, 0.5652, 0.0, 0.0, 0.0, 0.0, 0.0, 0.0, 0.0, 0.0, 0.0, 0.9565, 1.0, 0.9565, 1.0, 0.9565, 0.0, 0.9565, 0.0, 0.7826, 0.0, 0.7826, 0.0, 0.7826, 0.0, 0.7826, 0.0, 0.0, 0.0, 0.0, 0.0, 0.0, 0.0, 0.0, 1.0, 0.6087, 1.0, 0.6087, 1.0, 0.6087, 1.0, 0.6087, 1.0, 0.2609, 1.0, 0.2609, 1.0, 0.2609, 1.0, 0.2609, 0.0, 0.0, 0.0, 0.0, 0.0, 0.0, 0.0, 0.0, 0.0, 0.6087, 0.0, 0.6087, 0.0, 0.6087, 0.0, 0.6087, 0.0, 0.2609, 0.0, 0.2609, 0.0, 0.2609, 0.0, 0.2609, 0.0, 0.0, 0.0, 0.0, 0.0, 0.0, 0.0, 0.0, 0.0, 0.7391, 0.0, 0.7391, 0.0, 0.7391, 0.0, 0.7391, 1.0, 0.08696, 1.0, 0.08696, 1.0, 0.08696, 1.0, 0.08696, 0.0, 0.0, 0.0, 0.0, 0.0, 0.0, 0.0, 0.0, 0.0, 0.0, 0.0, 0.0, 0.0, 0.0, 0.0, 0.0, 1.0, 0.6522, 1.0, 0.6522, 1.0, 0.6522, 1.0, 0.6522, 1.0, 0.3043, 1.0, 0.3043, 1.0, 0.3043, 1.0, 0.3043, 0.0, 0.0, 0.0, 0.0, 0.0, 0.0, 0.0, 0.0, 0.0, 0.6522, 0.0, 0.6522, 0.0, 0.6522, 0.0, 0.6522, 1.0, 0.04348, 0.0, 0.04348, 0.0, 0.04348, 1.0, 0.04348, 0.0, 0.3043, 0.0, 0.3043, 0.0, 0.3043, 0.0, 0.3043, 0.0, 0.0, 0.0, 0.0, 0.0, 0.0, 0.0, 0.0, 0.0, 0.6957, 0.0, 0.6957, 0.0, 0.6957, 0.0, 0.6957, 1.0, 0.08696, 0.0, 0.08696, 0.0, 0.08696, 1.0, 0.08696, 1.0, 0.1304, 1.0, 0.1304, 1.0, 0.1304, 1.0, 0.1304, 0.0, 0.0, 0.0, 0.0, 0.0, 0.0, 0.0, 0.0, 1.0, 0.6957, 1.0, 0.6957, 1.0, 0.6957, 1.0, 0.6957, 1.0, 0.1304, 0.0, 0.1304, 0.0, 0.1304, 1.0, 0.1304, 1.0, 1.0, 1.0, 1.0, 1.0, 1.0, 1.0, 1.0, 0.0, 0.0, 0.0, 0.0, 0.0, 0.0, 0.0, 0.0, 1.0, 0.7391, 1.0, 0.7391, 1.0, 0.7391, 1.0, 0.7391, 1.0, 0.1739, 0.0, 0.1739, 0.0, 0.1739, 1.0, 0.1739, 1.0, 0.9565, 1.0, 0.9565, 1.0, 0.9565, 1.0, 0.9565, 0.0, 0.0, 0.0, 0.0, 0.0, 0.0, 0.0, 0.0, 1.0, 0.7826, 1.0, 0.7826, 1.0, 0.7826, 1.0, 0.7826, 1.0, 0.2174, 0.0, 0.2174, 0.0, 0.2174, 1.0, 0.2174, 1.0, 0.3478, 1.0, 0.3478, 1.0, 0.3478, 1.0, 0.3478, 0.0, 0.0, 0.0, 0.0, 0.0, 0.0, 0.0, 0.0, 1.0, 0.8261, 1.0, 0.8261, 1.0, 0.8261, 1.0, 0.8261, 1.0, 0.2609, 0.0, 0.2609, 0.0, 0.2609, 1.0, 0.2609, 0.0, 0.3478, 0.0, 0.3478, 0.0, 0.3478, 0.0, 0.3478, 0.0, 0.0, 0.0, 0.0, 0.0, 0.0, 0.0, 0.0, 1.0, 0.8696, 1.0, 0.8696, 1.0, 0.8696, 1.0, 0.8696, 1.0, 0.3043, 0.0, 0.3043, 0.0, 0.3043, 1.0, 0.3043, 0.0, 1.0, 0.0, 1.0, 0.0, 1.0, 0.0, 1.0, 0.0, 0.0, 0.0, 0.0, 0.0, 0.0, 0.0, 0.0, 1.0, 0.913, 1.0, 0.913, 1.0, 0.913, 1.0, 0.913, 1.0, 0.3478, 0.0, 0.3478, 0.0, 0.3478, 1.0, 0.3478, 1.0, 0.3913, 1.0, 0.3913, 1.0, 0.3913, 1.0, 0.3913, 0.0, 1.0, 1.0, 1.0, 1.0, 1.0, 0.0, 1.0, 0.0, 0.0, 0.0, 0.0, 0.0, 0.0, 0.0, 0.0])
me_plane_001.materials.append(mat_buttons)
me_plane_001.materials.append(mat_metal)
me_plane_001.update()
me_cube_002 = bpy.data.meshes.new('Cube.002')
me_cube_002.from_pydata([(-0.5, -0.5, 0.5), (-0.5, 0.5, 0.5), (0.5, -0.5, 0.5), (0.5, 0.5, 0.5), (-0.6096, -0.6096, -1.863e-09), (-0.5729, -0.5729, 0.2966), (-0.5729, -0.2966, 0.5729), (-0.6096, -6.519e-09, 0.6096), (-0.5729, 0.2966, 0.5729), (-0.5729, 0.5729, 0.2966), (-0.6096, 0.6096, -2.794e-09), (-0.2966, 0.5729, 0.5729), (-5.588e-09, 0.6096, 0.6096), (0.2966, 0.5729, 0.5729), (0.5729, 0.5729, 0.2966), (0.6096, 0.6096, -2.794e-09), (0.5729, 0.2966, 0.5729), (0.6096, -1.863e-09, 0.6096), (0.5729, -0.2966, 0.5729), (0.5729, -0.5729, 0.2966), (0.6096, -0.6096, -2.794e-09), (0.2966, -0.5729, 0.5729), (-9.313e-10, -0.6096, 0.6096), (-0.2966, -0.5729, 0.5729), (-0.7818, -0.3331, -5.588e-09), (-0.729, -0.3162, 0.3162), (-0.8395, -1.211e-08, 5.588e-09), (-0.7818, -5.588e-09, 0.3331), (-0.7818, 0.3331, 1.118e-08), (-0.729, 0.3162, 0.3162), (-0.3331, 0.7818, -9.313e-09), (-0.3162, 0.729, 0.3162), (9.313e-09, 0.8395, 4.657e-09), (-5.588e-09, 0.7818, 0.3331), (0.3331, 0.7818, 7.451e-09), (0.3162, 0.729, 0.3162), (0.7818, 0.3331, -9.313e-09), (0.729, 0.3162, 0.3162), (0.8395, -1.304e-08, 5.588e-09), (0.7818, 5.588e-09, 0.3331), (0.7818, -0.3331, 7.451e-09), (0.729, -0.3162, 0.3162), (0.3331, -0.7818, -9.313e-09), (0.3162, -0.729, 0.3162), (-9.313e-09, -0.8395, 4.657e-09), (5.588e-09, -0.7818, 0.3331), (-0.3331, -0.7818, 7.451e-09), (-0.3162, -0.729, 0.3162), (0.3162, 0.3162, 0.729), (1.118e-08, 0.3331, 0.7818), (-0.3162, 0.3162, 0.729), (0.3331, -2.142e-08, 0.7818), (-9.313e-10, -1.397e-08, 0.8395), (-0.3331, 1.863e-09, 0.7818), (0.3162, -0.3162, 0.729), (-1.676e-08, -0.3331, 0.7818), (-0.3162, -0.3162, 0.729), (-2.894, -1.044, 4.297), (-2.93, -0.7469, 4.334), (2.93, -0.7469, 4.334), (2.894, -1.044, 4.297), (2.654, -0.7469, 4.506), (2.637, -1.063, 4.454), (-2.654, -0.7469, 4.506), (-2.637, -1.063, 4.454)], [], [(24, 25, 27, 26), (26, 27, 29, 28), (4, 5, 25, 24), (5, 0, 6, 25), (25, 6, 7, 27), (27, 7, 8, 29), (29, 8, 1, 9), (28, 29, 9, 10), (30, 31, 33, 32), (32, 33, 35, 34), (10, 9, 31, 30), (9, 1, 11, 31), (31, 11, 12, 33), (33, 12, 13, 35), (35, 13, 3, 14), (34, 35, 14, 15), (36, 37, 39, 38), (38, 39, 41, 40), (15, 14, 37, 36), (14, 3, 16, 37), (37, 16, 17, 39), (39, 17, 18, 41), (41, 18, 2, 19), (40, 41, 19, 20), (42, 43, 45, 44), (44, 45, 47, 46), (20, 19, 43, 42), (19, 2, 21, 43), (43, 21, 22, 45), (45, 22, 23, 47), (47, 23, 0, 5), (46, 47, 5, 4), (48, 49, 52, 51), (49, 50, 53, 52), (51, 52, 55, 54), (52, 53, 56, 55), (3, 13, 48, 16), (13, 12, 49, 48), (12, 11, 50, 49), (11, 1, 8, 50), (50, 8, 7, 53), (53, 7, 58, 63), (56, 6, 0, 23), (55, 56, 23, 22), (54, 55, 22, 21), (18, 54, 21, 2), (51, 54, 62, 61), (16, 48, 51, 17), (63, 58, 57, 64), (59, 61, 62, 60), (54, 18, 60, 62), (6, 56, 64, 57), (18, 17, 59, 60), (17, 51, 61, 59), (7, 6, 57, 58), (56, 53, 63, 64)])
me_cube_002.polygons.foreach_set('use_smooth', [True] * 56)
me_cube_002.polygons.foreach_set('material_index', [1, 1, 1, 1, 1, 1, 1, 1, 1, 1, 1, 1, 1, 1, 1, 1, 1, 1, 1, 1, 1, 1, 1, 1, 1, 1, 1, 1, 1, 1, 1, 1, 1, 1, 1, 1, 1, 1, 1, 1, 1, 0, 1, 1, 1, 1, 0, 1, 0, 0, 0, 0, 0, 0, 0, 0])
_uv = me_cube_002.uv_layers.new(name='UVMap')
_uv.uv.foreach_set('vector', [0.5, 0.0625, 0.5625, 0.0625, 0.5625, 0.125, 0.5, 0.125, 0.5, 0.125, 0.5625, 0.125, 0.5625, 0.1875, 0.5, 0.1875, 0.5, 0.0, 0.5625, 0.0, 0.5625, 0.0625, 0.5, 0.0625, 0.5625, 0.0, 0.625, 0.0, 0.625, 0.0625, 0.5625, 0.0625, 0.5625, 0.0625, 0.625, 0.0625, 0.625, 0.125, 0.5625, 0.125, 0.5625, 0.125, 0.625, 0.125, 0.625, 0.1875, 0.5625, 0.1875, 0.5625, 0.1875, 0.625, 0.1875, 0.625, 0.25, 0.5625, 0.25, 0.5, 0.1875, 0.5625, 0.1875, 0.5625, 0.25, 0.5, 0.25, 0.5, 0.3125, 0.5625, 0.3125, 0.5625, 0.375, 0.5, 0.375, 0.5, 0.375, 0.5625, 0.375, 0.5625, 0.4375, 0.5, 0.4375, 0.5, 0.25, 0.5625, 0.25, 0.5625, 0.3125, 0.5, 0.3125, 0.5625, 0.25, 0.625, 0.25, 0.625, 0.3125, 0.5625, 0.3125, 0.5625, 0.3125, 0.625, 0.3125, 0.625, 0.375, 0.5625, 0.375, 0.5625, 0.375, 0.625, 0.375, 0.625, 0.4375, 0.5625, 0.4375, 0.5625, 0.4375, 0.625, 0.4375, 0.625, 0.5, 0.5625, 0.5, 0.5, 0.4375, 0.5625, 0.4375, 0.5625, 0.5, 0.5, 0.5, 0.5, 0.5625, 0.5625, 0.5625, 0.5625, 0.625, 0.5, 0.625, 0.5, 0.625, 0.5625, 0.625, 0.5625, 0.6875, 0.5, 0.6875, 0.5, 0.5, 0.5625, 0.5, 0.5625, 0.5625, 0.5, 0.5625, 0.5625, 0.5, 0.625, 0.5, 0.625, 0.5625, 0.5625, 0.5625, 0.5625, 0.5625, 0.625, 0.5625, 0.625, 0.625, 0.5625, 0.625, 0.5625, 0.625, 0.625, 0.625, 0.625, 0.6875, 0.5625, 0.6875, 0.5625, 0.6875, 0.625, 0.6875, 0.625, 0.75, 0.5625, 0.75, 0.5, 0.6875, 0.5625, 0.6875, 0.5625, 0.75, 0.5, 0.75, 0.5, 0.8125, 0.5625, 0.8125, 0.5625, 0.875, 0.5, 0.875, 0.5, 0.875, 0.5625, 0.875, 0.5625, 0.9375, 0.5, 0.9375, 0.5, 0.75, 0.5625, 0.75, 0.5625, 0.8125, 0.5, 0.8125, 0.5625, 0.75, 0.625, 0.75, 0.625, 0.8125, 0.5625, 0.8125, 0.5625, 0.8125, 0.625, 0.8125, 0.625, 0.875, 0.5625, 0.875, 0.5625, 0.875, 0.625, 0.875, 0.625, 0.9375, 0.5625, 0.9375, 0.5625, 0.9375, 0.625, 0.9375, 0.625, 1.0, 0.5625, 1.0, 0.5, 0.9375, 0.5625, 0.9375, 0.5625, 1.0, 0.5, 1.0, 0.6875, 0.5625, 0.75, 0.5625, 0.75, 0.625, 0.6875, 0.625, 0.75, 0.5625, 0.8125, 0.5625, 0.8125, 0.625, 0.75, 0.625, 0.6875, 0.625, 0.75, 0.625, 0.75, 0.6875, 0.6875, 0.6875, 0.75, 0.625, 0.8125, 0.625, 0.8125, 0.6875, 0.75, 0.6875, 0.625, 0.5, 0.6875, 0.5, 0.6875, 0.5625, 0.625, 0.5625, 0.6875, 0.5, 0.75, 0.5, 0.75, 0.5625, 0.6875, 0.5625, 0.75, 0.5, 0.8125, 0.5, 0.8125, 0.5625, 0.75, 0.5625, 0.8125, 0.5, 0.875, 0.5, 0.875, 0.5625, 0.8125, 0.5625, 0.8125, 0.5625, 0.875, 0.5625, 0.875, 0.625, 0.8125, 0.625, 0.8125, 0.625, 0.875, 0.625, 0.875, 0.625, 0.8125, 0.625, 0.8125, 0.6875, 0.875, 0.6875, 0.875, 0.75, 0.8125, 0.75, 0.75, 0.6875, 0.8125, 0.6875, 0.8125, 0.75, 0.75, 0.75, 0.6875, 0.6875, 0.75, 0.6875, 0.75, 0.75, 0.6875, 0.75, 0.625, 0.6875, 0.6875, 0.6875, 0.6875, 0.75, 0.625, 0.75, 0.6875, 0.625, 0.6875, 0.6875, 0.6875, 0.6875, 0.6875, 0.625, 0.625, 0.5625, 0.6875, 0.5625, 0.6875, 0.625, 0.625, 0.625, 0.8125, 0.625, 0.875, 0.625, 0.875, 0.6875, 0.8125, 0.6875, 0.625, 0.625, 0.6875, 0.625, 0.6875, 0.6875, 0.625, 0.6875, 0.6875, 0.6875, 0.625, 0.6875, 0.625, 0.6875, 0.6875, 0.6875, 0.875, 0.6875, 0.8125, 0.6875, 0.8125, 0.6875, 0.875, 0.6875, 0.625, 0.6875, 0.625, 0.625, 0.625, 0.625, 0.625, 0.6875, 0.625, 0.625, 0.6875, 0.625, 0.6875, 0.625, 0.625, 0.625, 0.625, 0.125, 0.625, 0.0625, 0.625, 0.0625, 0.625, 0.125, 0.8125, 0.6875, 0.8125, 0.625, 0.8125, 0.625, 0.8125, 0.6875])
me_cube_002.materials.append(mat_black)
me_cube_002.materials.append(mat_tv_base)
me_cube_002.use_mirror_x = True
me_cube_002.update()

# ---- objects
ob_cube = bpy.data.objects.new('Cube', me_cube_001)
ob_circle = bpy.data.objects.new('Circle', me_circle)
ob_circle_001 = bpy.data.objects.new('Circle.001', me_circle_001)
ob_plane = bpy.data.objects.new('Plane', me_plane_001)
ob_cube_001 = bpy.data.objects.new('Cube.001', me_cube_002)

# ---- transforms, parenting, visibility, modifiers, constraints
ob_cube.location = (0.0, 0.0, 1.838)
ob_cube.scale = (2.383, 2.095, 1.397)
_m = ob_cube.modifiers.new('Smooth by Angle', 'NODES')
_m.node_group = ng_smooth_by_angle
_m.use_pin_to_last = True
_m.show_group_selector = False
ob_circle.location = (1.807, -1.978, 2.718)
ob_circle.rotation_euler = (1.571, -0.0, 0.0)
ob_circle.scale = (0.2309, 0.2309, 0.2309)
ob_circle_001.location = (1.807, -1.978, 2.247)
ob_circle_001.rotation_euler = (1.571, -0.0, 0.0)
ob_circle_001.scale = (0.1248, 0.1248, 0.1248)
ob_plane.location = (1.826, -1.975, 1.256)
ob_plane.rotation_euler = (1.571, -0.0, 0.0)
ob_plane.scale = (0.3303, 0.4777, 0.7078)
ob_cube_001.location = (0.7021, 0.0, 3.235)
ob_cube_001.rotation_euler = (0.0, -0.0, -0.2344)
ob_cube_001.scale = (0.4772, 0.4772, 0.4772)
ob_cube_001.use_mesh_mirror_x = True

# ---- collection membership
col_collection.objects.link(ob_cube)
col_collection.objects.link(ob_circle)
col_collection.objects.link(ob_circle_001)
col_collection.objects.link(ob_plane)
col_collection.objects.link(ob_cube_001)

# ---- scene / render settings (as saved in the file)
scene.frame_start = 1; scene.frame_end = 820; scene.frame_set(0)
scene.render.engine = 'BLENDER_EEVEE_NEXT'
scene.render.bake_bias = 0.0
scene.render.bake_samples = 0
scene.cycles.sampling_pattern = 'TABULATED_SOBOL'
scene.eevee.use_volume_custom_range = False
bpy.context.view_layer.update()

# ---- added for rendering (the .blend has no active camera): camera
cam_auto = bpy.data.cameras.new('AutoCamera')
cam_auto.lens = 50.0
cam_auto.sensor_width = 36.0
cam_auto.clip_end = 1000.0
ob_auto_camera = bpy.data.objects.new('AutoCamera', cam_auto)
scene.collection.objects.link(ob_auto_camera)
ob_auto_camera.location = (8.06607, -9.31051, 9.14524)
ob_auto_camera.rotation_euler = (1.09748, -7.21219e-08, 0.694738)
scene.camera = ob_auto_camera
bpy.context.view_layer.update()
